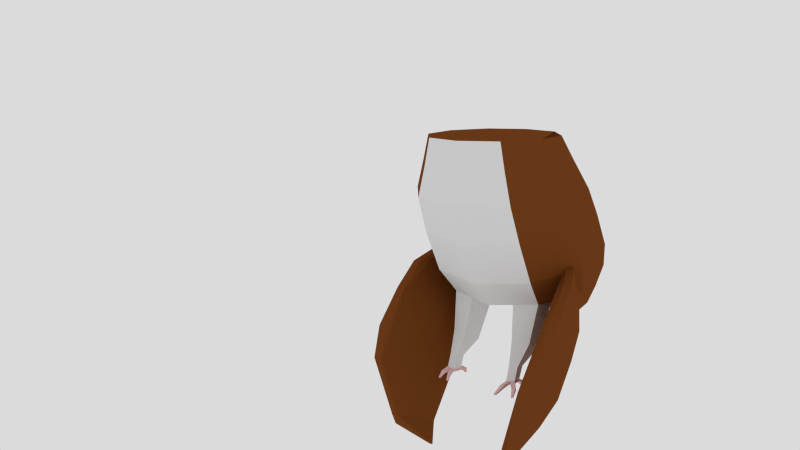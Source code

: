 # Source: NewOwl.blend  (saved by Blender 2.75.0; exported with 4.5.12 LTS)
import bpy
from mathutils import Matrix  # noqa: F401  (used for matrix-valued properties, if any)

bpy.ops.wm.read_factory_settings(use_empty=True)
scene = bpy.context.scene
scene.name = 'Scene'

# ---- collections
col_collection_1 = bpy.data.collections.new('Collection 1'); scene.collection.children.link(col_collection_1)

# ---- materials (node trees are filled in below, after node groups)
mat_base_feather = bpy.data.materials.new('Base Feather')
mat_base_feather.alpha_threshold = 0.0
mat_base_feather.use_transparent_shadow = False
mat_base_feather.diffuse_color = (0.1902, 0.05545, 0.01197, 1.0)
mat_base_feather.roughness = 0.5
mat_base_feather.specular_intensity = 0.0
mat_underlayer = bpy.data.materials.new('Underlayer')
mat_underlayer.alpha_threshold = 0.0
mat_underlayer.use_transparent_shadow = False
mat_underlayer.roughness = 0.5
mat_underlayer.specular_intensity = 0.0
mat_feet = bpy.data.materials.new('Feet')
mat_feet.alpha_threshold = 0.0
mat_feet.use_transparent_shadow = False
mat_feet.diffuse_color = (0.8, 0.5213, 0.5213, 1.0)
mat_feet.roughness = 0.5
mat_feet.specular_intensity = 0.0
mat_beak = bpy.data.materials.new('Beak')
mat_beak.alpha_threshold = 0.0
mat_beak.use_transparent_shadow = False
mat_beak.roughness = 0.5
mat_beak.specular_intensity = 0.1105

# ---- material node trees

# ---- world
world_world = bpy.data.worlds.new('World'); scene.world = world_world
world_world.use_nodes = True; world_world.node_tree.nodes.clear()
_N = world_world.node_tree.nodes; _L = world_world.node_tree.links
n0 = _N.new('ShaderNodeOutputWorld'); n0.name = 'World Output'; n0.location = (300, 300)
n1 = _N.new('ShaderNodeBackground'); n1.name = 'Background'; n1.location = (10, 300)
n1.inputs[0].default_value = (0.7106, 0.7106, 0.7106, 1.0)
_L.new(n1.outputs[0], n0.inputs[0])
n0.is_active_output = True
world_world.color = (0.5926, 0.5926, 0.5926)
world_world.use_sun_shadow = False
world_world.sun_shadow_jitter_overblur = 0.0
world_world.cycles.sampling_method = 'MANUAL'
world_world.cycles.sample_map_resolution = 256

# ---- cameras
cam_camera = bpy.data.cameras.new('Camera')
cam_camera.clip_end = 100.0
cam_camera.lens = 35.0
cam_camera.sensor_width = 32.0
cam_camera.sensor_height = 18.0
cam_camera.ortho_scale = 7.314
cam_camera.dof.focus_distance = 0.0
cam_camera.dof.aperture_fstop = 128.0

# ---- meshes
me_icosphere_005 = bpy.data.meshes.new('Icosphere.005')
me_icosphere_005.from_pydata([(-0.06849, -1.408, 1.428), (-0.06849, -0.7885, 1.446), (-0.4326, -0.2876, 1.461), (0.05969, -1.346, 1.043), (-0.3533, -0.07904, 1.152), (0.23, -1.262, 0.5838), (-0.2481, 0.2028, 0.7225), (0.2644, -1.017, 0.09898), (-0.2268, 0.4693, 0.3781), (0.2644, -0.6643, -0.4869), (-0.2268, 0.7897, -0.07274), (0.1529, -0.3427, -0.8822), (-0.2958, 0.9679, -0.4477), (-0.05604, 0.5774, -1.056), (-0.08736, 0.7223, -1.002), (-0.4442, 1.154, -0.7683), (0.04841, 0.1174, -0.9693), (-0.37, 1.061, -0.608), (0.1692, -0.6455, 1.103), (-0.2858, -0.07904, 1.152), (0.1692, -1.346, 1.043), (0.3567, -0.4523, 0.6605), (-0.1699, 0.2028, 0.7225), (0.3567, -1.262, 0.5838), (0.3947, -0.1952, 0.2533), (-0.1464, 0.4693, 0.3781), (0.3947, -1.017, 0.09898), (0.3947, 0.1394, -0.258), (-0.1464, 0.7897, -0.07274), (0.3947, -0.6643, -0.4869), (0.2718, 0.3818, -0.642), (-0.2223, 0.9679, -0.4477), (0.2718, -0.3427, -0.8822), (0.007209, 0.7223, -1.002), (-0.3859, 1.154, -0.7683), (0.04171, 0.5774, -1.056), (0.1567, 0.1174, -0.9693), (0.1395, 0.552, -0.822), (-0.3041, 1.061, -0.608)], [], [(1, 0, 20, 18), (18, 20, 23, 21), (19, 18, 21, 22), (21, 23, 26, 24), (22, 21, 24, 25), (24, 26, 29, 27), (25, 24, 27, 28), (27, 29, 32, 30), (28, 27, 30, 31), (37, 36, 35, 33), (38, 37, 33, 34), (31, 30, 37, 38), (30, 32, 36, 37), (7, 9, 29, 26), (5, 7, 26, 23), (15, 17, 38, 34), (8, 6, 22, 25), (13, 14, 33, 35), (3, 5, 23, 20), (16, 13, 35, 36), (6, 4, 19, 22), (12, 10, 28, 31), (17, 12, 31, 38), (9, 11, 32, 29), (10, 8, 25, 28), (11, 16, 36, 32), (14, 15, 34, 33), (2, 4, 6, 8, 10, 12, 17, 15, 14, 13, 16, 11, 9, 7, 5, 3, 0, 1), (2, 1, 18, 19), (4, 2, 19), (0, 3, 20)])
me_icosphere_005.materials.append(mat_base_feather)
me_icosphere_005.materials.append(mat_underlayer)
me_icosphere_005.materials.append(mat_feet)
me_icosphere_005.materials.append(mat_beak)
me_icosphere_005.use_remesh_preserve_volume = False
me_icosphere_005.use_remesh_preserve_attributes = False
me_icosphere_005.use_mirror_vertex_groups = False
me_icosphere_005.update()
me_icosphere_004 = bpy.data.meshes.new('Icosphere.004')
me_icosphere_004.from_pydata([(0.06349, -1.401, 1.43), (0.4276, -0.2811, 1.463), (0.06349, -0.782, 1.448), (-0.0647, -1.339, 1.045), (0.3483, -0.07253, 1.153), (-0.235, -1.255, 0.5854), (0.2431, 0.2093, 0.7242), (-0.2694, -1.01, 0.1006), (0.2218, 0.4758, 0.3797), (-0.2694, -0.6578, -0.4853), (0.2218, 0.7962, -0.07111), (-0.1579, -0.3362, -0.8805), (0.2908, 0.9744, -0.4461), (0.1157, 0.4993, -1.076), (0.4392, 1.161, -0.7666), (0.08235, 0.7288, -1.0), (-0.02107, 0.08154, -0.9783), (0.365, 1.068, -0.6064), (-0.1746, -0.639, 1.105), (-0.1746, -1.339, 1.045), (0.2803, -0.07253, 1.153), (-0.3621, -0.4458, 0.6621), (-0.3621, -1.255, 0.5854), (0.1644, 0.2093, 0.7242), (-0.4001, -0.1887, 0.2549), (-0.4001, -1.01, 0.1006), (0.141, 0.4758, 0.3797), (-0.4001, 0.146, -0.2563), (-0.4001, -0.6578, -0.4853), (0.141, 0.7962, -0.07111), (-0.2772, 0.3883, -0.6404), (-0.2772, -0.3362, -0.8805), (0.2169, 0.9744, -0.4461), (-0.01263, 0.7288, -1.0), (0.02412, 0.4993, -1.076), (0.3804, 1.161, -0.7666), (-0.1449, 0.5585, -0.8204), (-0.1265, 0.08154, -0.9783), (0.2987, 1.068, -0.6064)], [], [(0, 2, 18, 19), (19, 18, 21, 22), (18, 20, 23, 21), (22, 21, 24, 25), (21, 23, 26, 24), (25, 24, 27, 28), (24, 26, 29, 27), (28, 27, 30, 31), (27, 29, 32, 30), (37, 36, 33, 34), (36, 38, 35, 33), (30, 32, 38, 36), (31, 30, 36, 37), (12, 17, 38, 32), (15, 13, 34, 33), (6, 8, 26, 23), (14, 15, 33, 35), (8, 10, 29, 26), (5, 3, 19, 22), (7, 5, 22, 25), (16, 11, 31, 37), (4, 6, 23, 20), (17, 14, 35, 38), (11, 9, 28, 31), (13, 16, 37, 34), (10, 12, 32, 29), (9, 7, 25, 28), (0, 3, 5, 7, 9, 11, 16, 13, 15, 14, 17, 12, 10, 8, 6, 4, 1, 2), (1, 4, 20), (2, 1, 20, 18), (3, 0, 19)])
me_icosphere_004.materials.append(mat_base_feather)
me_icosphere_004.materials.append(mat_underlayer)
me_icosphere_004.materials.append(mat_feet)
me_icosphere_004.materials.append(mat_beak)
me_icosphere_004.use_remesh_preserve_volume = False
me_icosphere_004.use_remesh_preserve_attributes = False
me_icosphere_004.use_mirror_vertex_groups = False
me_icosphere_004.update()
me_icosphere_001 = bpy.data.meshes.new('Icosphere.001')
me_icosphere_001.from_pydata([(0.9413, -0.8348, 2.686), (0.9413, -0.2157, 2.704), (-0.01188, -1.527, 2.665), (0.5772, -1.336, 2.671), (-0.601, -1.336, 2.671), (-0.9651, -0.2157, 2.704), (0.5772, 0.2852, 2.719), (-0.01188, 0.4765, 2.724), (1.069, -0.7728, 2.301), (-0.01188, -1.556, 2.234), (0.6564, -1.339, 2.252), (-0.6802, -1.339, 2.252), (-1.093, -0.07265, 2.361), (-0.01188, 0.7102, 2.427), (-0.01188, -1.594, 1.755), (0.7617, -1.344, 1.779), (-1.263, -0.6892, 1.841), (-0.7854, -1.344, 1.779), (-0.7854, 0.7756, 1.98), (-1.263, 0.1206, 1.918), (-0.01188, 1.026, 2.004), (1.274, 0.3776, 1.511), (-0.01188, -1.362, 1.184), (0.783, -1.108, 1.232), (-0.8067, -1.108, 1.232), (0.783, 1.042, 1.636), (-0.01188, 1.296, 1.683), (1.274, -0.09147, 0.7705), (1.274, 0.7123, 0.9995), (-0.01188, -0.9901, 0.5146), (0.783, -0.7417, 0.5853), (-1.298, -0.09147, 0.7705), (-0.8067, -0.7417, 0.5853), (-1.298, 0.7123, 0.9995), (0.783, 1.363, 1.185), (-0.01188, 1.611, 1.255), (1.163, 0.2301, 0.3753), (1.163, 0.9546, 0.6155), (-0.01188, -0.5799, 0.1068), (0.714, -0.356, 0.181), (-0.7378, -0.356, 0.181), (-0.7378, 1.541, 0.8098), (-1.186, 0.9546, 0.6155), (-0.01188, 1.765, 0.884), (0.9537, 1.15, 0.201), (0.9224, 1.295, 0.2554), (0.05202, 0.4701, -0.03987), (0.6201, 0.6726, 0.03032), (-0.9128, 1.066, 0.1798), (-0.5335, 0.6202, 0.01722), (-0.9462, 1.295, 0.2554), (0.5656, 1.727, 0.4892), (-0.01188, 1.892, 0.5785), (0.508, 1.856, -0.2997), (0.5034, 1.827, -0.2239), (0.01031, 1.497, -0.4716), (0.3237, 1.604, -0.4221), (-0.5215, 1.809, -0.3114), (-0.3125, 1.576, -0.4293), (-0.3304, 2.049, -0.0688), (-0.5272, 1.827, -0.2239), (0.3066, 2.049, -0.0688), (-0.01188, 2.134, -0.009549), (0.06776, 2.309, -0.6781), (0.06776, 2.352, -0.6484), (-0.01188, 2.262, -0.7112), (0.03734, 2.275, -0.7021), (-0.09152, 2.309, -0.6781), (-0.0611, 2.275, -0.7021), (-0.0611, 2.386, -0.6245), (-0.09152, 2.352, -0.6484), (0.03734, 2.386, -0.6245), (-0.01188, 2.399, -0.6153), (0.00471, 2.44, -0.7278), (0.00471, 2.449, -0.7216), (-0.01188, 2.43, -0.7347), (-0.001627, 2.433, -0.7328), (-0.02847, 2.44, -0.7278), (-0.02214, 2.433, -0.7328), (-0.02214, 2.456, -0.7166), (-0.02847, 2.449, -0.7216), (-0.001627, 2.456, -0.7166), (-0.01188, 2.459, -0.7147), (-1.05, 0.6479, 0.2775), (1.058, 0.6902, 0.2881), (1.043, 1.125, 0.4354), (-0.6635, 1.634, 0.6495), (-0.6356, 0.1321, 0.09911), (0.02007, -0.05486, 0.03346), (0.6398, 1.634, 0.6495), (0.6671, 0.1583, 0.1057), (-0.01188, 1.828, 0.7312), (0.2827, -1.431, 2.668), (0.3223, -1.447, 2.243), (0.3749, -1.469, 1.767), (0.3855, -1.235, 1.208), (0.3855, -0.8659, 0.5499), (0.3511, -0.4679, 0.1439), (0.3361, 0.5714, -0.004773), (0.167, 1.551, -0.4468), (0.01273, 2.268, -0.7066), (-0.006754, 2.431, -0.7337), (0.3436, 0.05173, 0.06956), (-0.3064, -1.431, 2.668), (-0.346, -1.447, 2.243), (-0.3987, -1.469, 1.767), (-0.4093, -1.235, 1.208), (-0.4093, -0.8659, 0.5499), (-0.3748, -0.4679, 0.1439), (-0.2407, 0.5452, -0.01132), (-0.1511, 1.536, -0.4505), (-0.03649, 2.268, -0.7066), (-0.01701, 2.431, -0.7337), (-0.3078, 0.03864, 0.06629), (0.4033, -0.5826, -0.41), (0.6573, -0.5001, -0.4084), (-0.6688, -0.5031, -0.4082), (-0.5973, -0.1938, -0.5642), (0.6244, -0.1719, -0.5654), (0.398, -0.2506, -0.5675), (-0.4147, -0.5857, -0.4098), (-0.3678, -0.2631, -0.5668), (0.4632, -0.7588, -0.7323), (0.5902, -0.7194, -0.7199), (-0.5893, -0.7258, -0.7214), (-0.5536, -0.5554, -0.7528), (0.5738, -0.5398, -0.7492), (0.4605, -0.5773, -0.7612), (-0.4623, -0.7652, -0.7338), (-0.4388, -0.5883, -0.7638), (0.4636, -0.8343, -0.9276), (0.5906, -0.796, -0.9122), (-0.5889, -0.8023, -0.9142), (-0.5532, -0.63, -0.932), (0.5565, -0.5952, -0.9455), (0.4772, -0.6207, -0.956), (-0.4619, -0.8406, -0.9296), (-0.4384, -0.6619, -0.9455), (0.4638, -0.8376, -0.9728), (0.5908, -0.7993, -0.9573), (-0.5887, -0.8056, -0.9593), (-0.553, -0.6333, -0.9771), (0.5566, -0.5975, -0.9771), (0.4774, -0.623, -0.9876), (-0.4617, -0.8438, -0.9748), (-0.4382, -0.6652, -0.9907), (0.4739, -0.4972, -0.9964), (0.5531, -0.4696, -0.9952), (-0.558, -0.4508, -1.002), (-0.4432, -0.4855, -1.004), (0.474, -0.5102, -1.025), (0.5533, -0.4826, -1.024), (-0.5578, -0.4693, -1.044), (-0.443, -0.504, -1.045), (0.4891, -0.4141, -1.086), (0.5344, -0.3987, -1.09), (-0.5246, -0.4145, -1.09), (-0.4787, -0.4284, -1.091), (0.4891, -0.4255, -1.1), (0.5344, -0.4102, -1.104), (-0.5245, -0.4219, -1.107), (-0.4786, -0.4358, -1.108), (0.5271, -0.8152, -0.9199), (0.5273, -0.8184, -0.9651), (0.4637, -0.8359, -0.9502), (0.5907, -0.7977, -0.9348), (0.5272, -0.8168, -0.9425), (0.6265, -0.9552, -0.9583), (0.69, -0.9379, -0.947), (0.6266, -0.9496, -1.003), (0.6902, -0.9323, -0.9919), (0.6901, -0.9351, -0.9694), (0.6265, -0.9524, -0.9807), (0.4358, -0.9735, -0.9873), (0.4357, -0.9759, -0.9647), (0.4992, -0.9584, -0.9538), (0.4359, -0.9711, -1.01), (0.4994, -0.9537, -0.9988), (0.4993, -0.9561, -0.9763), (0.6748, -1.06, -1.062), (0.7062, -1.054, -1.057), (0.6725, -1.047, -1.08), (0.7039, -1.042, -1.075), (0.7051, -1.048, -1.066), (0.6737, -1.053, -1.071), (0.4079, -1.094, -1.07), (0.4093, -1.101, -1.059), (0.4456, -1.094, -1.054), (0.4066, -1.087, -1.08), (0.4429, -1.081, -1.075), (0.4442, -1.087, -1.064), (-0.5254, -0.8214, -0.9219), (-0.5252, -0.8247, -0.967), (-0.4618, -0.8422, -0.9522), (-0.5888, -0.8039, -0.9368), (-0.5253, -0.8231, -0.9445), (-0.4995, -0.9431, -0.9595), (-0.4461, -0.9578, -0.9671), (-0.4972, -0.9358, -0.9966), (-0.4438, -0.9505, -1.004), (-0.445, -0.9542, -0.9857), (-0.4983, -0.9394, -0.978), (-0.4672, -1.034, -1.052), (-0.4421, -1.039, -1.057), (-0.4659, -1.025, -1.066), (-0.4409, -1.029, -1.071), (-0.4415, -1.034, -1.064), (-0.4666, -1.029, -1.059), (-0.6153, -0.9243, -0.9724), (-0.6143, -0.9184, -0.9883), (-0.6162, -0.9302, -0.9564), (-0.5676, -0.9403, -0.9647), (-0.5657, -0.9285, -0.9966), (-0.5667, -0.9344, -0.9806), (-0.627, -0.9996, -1.053), (-0.6266, -0.9969, -1.061), (-0.6275, -1.002, -1.046), (-0.6055, -1.007, -1.05), (-0.6046, -1.001, -1.064), (-0.6051, -1.004, -1.057), (-0.9651, -0.8348, 2.686), (-0.601, 0.2852, 2.719), (1.069, -0.07265, 2.361), (-1.093, -0.7728, 2.301), (-0.6802, 0.4938, 2.409), (0.6564, 0.4938, 2.409), (1.24, -0.6892, 1.841), (1.24, 0.1206, 1.918), (0.7617, 0.7756, 1.98), (1.274, -0.4438, 1.356), (-1.298, -0.4438, 1.356), (-0.8067, 1.042, 1.636), (-1.298, 0.3776, 1.511), (-0.8067, 1.363, 1.185), (-1.186, 0.2301, 0.3753), (0.714, 1.541, 0.8098), (-0.5893, 1.727, 0.4892), (-1.066, 1.125, 0.4354)], [], [(0, 3, 10, 8), (92, 2, 9, 93), (103, 4, 11, 104), (93, 9, 14, 94), (104, 11, 17, 105), (94, 14, 22, 95), (105, 17, 24, 106), (95, 22, 29, 96), (26, 25, 34, 35), (106, 24, 32, 107), (25, 21, 28, 34), (28, 27, 36, 37), (107, 32, 40, 108), (27, 30, 39, 36), (96, 29, 38, 97), (85, 84, 44, 45), (113, 87, 49, 109), (89, 85, 45, 51), (87, 83, 48, 49), (84, 90, 47, 44), (102, 88, 46, 98), (91, 89, 51, 52), (109, 49, 58, 110), (51, 45, 54, 61), (49, 48, 57, 58), (44, 47, 56, 53), (98, 46, 55, 99), (52, 51, 61, 62), (48, 50, 60, 57), (45, 44, 53, 54), (110, 58, 68, 111), (61, 54, 64, 71), (58, 57, 67, 68), (53, 56, 66, 63), (59, 62, 72, 69), (99, 55, 65, 100), (62, 61, 71, 72), (57, 60, 70, 67), (54, 53, 63, 64), (60, 59, 69, 70), (71, 64, 74, 81), (68, 67, 77, 78), (63, 66, 76, 73), (69, 72, 82, 79), (100, 65, 75, 101), (72, 71, 81, 82), (67, 70, 80, 77), (64, 63, 73, 74), (70, 69, 79, 80), (111, 68, 78, 112), (97, 38, 88, 102), (41, 43, 91, 86), (36, 39, 90, 84), (102, 90, 118, 119), (37, 36, 84, 85), (108, 40, 116, 120), (66, 100, 101, 76), (56, 99, 100, 66), (47, 98, 99, 56), (90, 102, 98, 47), (30, 96, 97, 39), (23, 95, 96, 30), (15, 94, 95, 23), (10, 93, 94, 15), (3, 92, 93, 10), (38, 108, 113, 88), (65, 111, 112, 75), (55, 110, 111, 65), (46, 109, 110, 55), (88, 113, 109, 46), (29, 107, 108, 38), (22, 106, 107, 29), (14, 105, 106, 22), (9, 104, 105, 14), (2, 103, 104, 9), (120, 116, 124, 128), (121, 120, 128, 129), (39, 97, 114, 115), (87, 113, 121, 117), (40, 87, 117, 116), (97, 102, 119, 114), (90, 39, 115, 118), (113, 108, 120, 121), (123, 122, 130, 162, 131), (126, 123, 131, 134), (119, 118, 126, 127), (116, 117, 125, 124), (117, 121, 129, 125), (114, 119, 127, 122), (118, 115, 123, 126), (115, 114, 122, 123), (130, 135, 143, 138, 164), (133, 137, 149, 148), (129, 128, 136, 137), (128, 124, 132, 191, 136), (127, 126, 134, 135), (124, 125, 133, 132), (125, 129, 137, 133), (122, 127, 135, 130), (144, 192, 140, 141, 145), (139, 163, 138, 143, 142), (134, 131, 165, 139, 142), (164, 138, 176, 173), (137, 136, 193, 144, 145), (132, 194, 208, 210), (142, 143, 150, 151), (132, 133, 141, 140, 194), (152, 148, 156, 160), (147, 151, 159, 155), (143, 135, 146, 150), (137, 145, 153, 149), (145, 141, 152, 153), (134, 142, 151, 147), (141, 133, 148, 152), (135, 134, 147, 146), (156, 157, 161, 160), (154, 155, 159, 158), (153, 152, 160, 161), (148, 149, 157, 156), (150, 146, 154, 158), (149, 153, 161, 157), (151, 150, 158, 159), (146, 147, 155, 154), (166, 163, 169, 172), (139, 165, 171, 170), (163, 166, 178, 177), (177, 178, 190, 189), (170, 171, 183, 182), (131, 162, 167, 168), (163, 139, 170, 169), (162, 166, 172, 167), (165, 131, 168, 171), (174, 173, 185, 186), (167, 172, 184, 179), (162, 130, 174, 175), (130, 164, 173, 174), (166, 162, 175, 178), (138, 163, 177, 176), (183, 184, 181, 182), (180, 179, 184, 183), (190, 185, 188, 189), (187, 186, 185, 190), (175, 174, 186, 187), (171, 168, 180, 183), (178, 175, 187, 190), (168, 167, 179, 180), (176, 177, 189, 188), (172, 169, 181, 184), (169, 170, 182, 181), (173, 176, 188, 185), (191, 195, 201, 196), (144, 193, 200, 199), (195, 191, 211, 213), (201, 198, 204, 207), (198, 199, 205, 204), (136, 191, 196, 197), (195, 192, 198, 201), (193, 136, 197, 200), (192, 144, 199, 198), (206, 207, 204, 205), (203, 202, 207, 206), (199, 200, 206, 205), (197, 196, 202, 203), (196, 201, 207, 202), (200, 197, 203, 206), (209, 212, 218, 215), (212, 213, 219, 218), (140, 192, 212, 209), (194, 140, 209, 208), (192, 195, 213, 212), (191, 132, 210, 211), (219, 214, 215, 218), (217, 216, 214, 219), (208, 209, 215, 214), (213, 211, 217, 219), (210, 208, 214, 216), (211, 210, 216, 217), (225, 222, 227, 228), (6, 1, 222, 225), (4, 220, 223, 11), (221, 7, 13, 224), (7, 6, 225, 13), (220, 5, 12, 223), (1, 0, 8, 222), (5, 221, 224, 12), (11, 223, 16, 17), (8, 10, 15, 226), (224, 13, 20, 18), (13, 225, 228, 20), (223, 12, 19, 16), (222, 8, 226, 227), (12, 224, 18, 19), (226, 15, 23, 229), (18, 20, 26, 231), (20, 228, 25, 26), (16, 19, 232, 230), (227, 226, 229, 21), (19, 18, 231, 232), (228, 227, 21, 25), (17, 16, 230, 24), (21, 229, 27, 28), (232, 231, 233, 33), (24, 230, 31, 32), (229, 23, 30, 27), (231, 26, 35, 233), (35, 34, 235, 43), (31, 33, 42, 234), (33, 233, 41, 42), (34, 28, 37, 235), (32, 31, 234, 40), (233, 35, 43, 41), (83, 237, 50, 48), (237, 86, 236, 50), (86, 91, 52, 236), (50, 236, 59, 60), (236, 52, 62, 59), (43, 235, 89, 91), (40, 234, 83, 87), (235, 37, 85, 89), (42, 41, 86, 237), (234, 42, 237, 83), (230, 232, 33, 31), (1, 6, 7, 221, 5, 220, 4, 103, 2, 92, 3, 0), (1, 6, 221, 5, 220, 0)])
me_icosphere_001.polygons.foreach_set('material_index', [0, 1, 1, 1, 1, 1, 1, 1, 0, 1, 0, 0, 1, 0, 1, 0, 1, 0, 0, 0, 1, 0, 1, 0, 0, 0, 1, 0, 0, 0, 1, 0, 0, 0, 0, 1, 0, 0, 0, 0, 0, 0, 0, 0, 1, 0, 0, 0, 0, 1, 1, 0, 0, 1, 0, 1, 1, 1, 1, 1, 1, 1, 1, 1, 1, 1, 1, 1, 1, 1, 1, 1, 1, 1, 1, 1, 1, 1, 1, 1, 1, 1, 1, 1, 1, 1, 1, 1, 1, 1, 1, 2, 2, 1, 1, 1, 1, 1, 1, 2, 2, 2, 2, 2, 2, 2, 2, 2, 2, 2, 2, 2, 2, 2, 2, 2, 2, 2, 2, 2, 2, 2, 2, 2, 2, 2, 2, 2, 2, 2, 2, 2, 2, 2, 2, 2, 2, 2, 2, 2, 2, 2, 2, 2, 2, 2, 2, 2, 2, 2, 2, 2, 2, 2, 2, 2, 2, 2, 2, 2, 2, 2, 2, 2, 2, 2, 2, 2, 2, 2, 2, 2, 2, 2, 2, 2, 2, 0, 0, 0, 0, 0, 0, 0, 0, 0, 0, 0, 0, 0, 0, 0, 0, 0, 0, 0, 0, 0, 0, 0, 0, 0, 0, 0, 0, 0, 0, 0, 0, 0, 0, 0, 0, 0, 0, 0, 0, 0, 0, 0, 0, 0, 0, 0])
me_icosphere_001.materials.append(mat_base_feather)
me_icosphere_001.materials.append(mat_underlayer)
me_icosphere_001.materials.append(mat_feet)
me_icosphere_001.materials.append(mat_beak)
me_icosphere_001.use_remesh_preserve_volume = False
me_icosphere_001.use_remesh_preserve_attributes = False
me_icosphere_001.use_mirror_vertex_groups = False
me_icosphere_001.update()
me_icosphere_003 = bpy.data.meshes.new('Icosphere.003')
me_icosphere_003.from_pydata([(0.2789, -0.2731, 0.6029), (-0.721, 0.05181, 0.6028), (-0.721, 1.103, 0.6028), (0.2789, 1.428, 0.6029), (0.897, 0.5775, 0.6028), (0.002561, 0.5775, 1.156), (0.9536, 0.2685, 0.1556), (0.9536, 0.8865, 0.1556), (0.002561, -0.4225, 0.1556), (0.5903, -0.2315, 0.1556), (-0.9485, 0.2685, 0.1556), (-0.5852, -0.2315, 0.1556), (-0.5852, 1.387, 0.1556), (-0.9485, 0.8865, 0.1556), (0.5903, 1.387, 0.1556), (0.002561, 1.578, 0.1556), (0.6908, 0.07754, 0.6814), (-0.2603, -0.2315, 0.6814), (-0.8481, 0.5775, 0.6814), (-0.2603, 1.387, 0.6814), (0.6908, 1.078, 0.6814), (0.165, 0.07754, 1.006), (0.5283, 0.5775, 1.006), (-0.4228, 0.2685, 1.006), (-0.4228, 0.8865, 1.006), (0.165, 1.078, 1.006), (0.9507, 0.2685, -0.05502), (0.9507, 0.8865, -0.05502), (-0.0004061, -0.4225, -0.05502), (0.5874, -0.2315, -0.05502), (-0.9515, 0.2685, -0.05502), (-0.5882, -0.2315, -0.05502), (-0.5882, 1.387, -0.05502), (-0.9515, 0.8865, -0.05502), (0.5874, 1.387, -0.05502), (-0.0004061, 1.578, -0.05502), (0.9142, 0.2804, -0.2924), (0.9142, 0.8747, -0.2924), (-0.0004061, -0.3841, -0.2924), (0.5648, -0.2005, -0.2924), (-0.915, 0.2804, -0.2924), (-0.5657, -0.2005, -0.2924), (-0.5657, 1.356, -0.2924), (-0.915, 0.8747, -0.2924), (0.5648, 1.356, -0.2924), (-0.0004061, 1.539, -0.2924), (0.9528, 0.2834, -0.4553), (0.9528, 0.9025, -0.4371), (-0.0004061, -0.4089, -0.4756), (0.5887, -0.2175, -0.47), (-0.9536, 0.2834, -0.4553), (-0.5895, -0.2175, -0.47), (-0.5895, 1.403, -0.4224), (-0.9536, 0.9025, -0.4371), (0.5887, 1.403, -0.4224), (-0.0004061, 1.595, -0.4167), (0.2965, -0.327, 0.1556), (0.2935, -0.327, -0.05502), (0.2822, -0.2923, -0.2924), (0.2941, -0.3132, -0.4728), (-0.2913, -0.327, 0.1556), (-0.2943, -0.327, -0.05502), (-0.283, -0.2923, -0.2924), (-0.295, -0.3132, -0.4728), (-0.02527, -0.8774, -0.1428), (-0.02535, -0.8888, 0.07928), (-0.08576, -0.3787, -0.1626), (-0.08609, -0.3487, 0.2638), (0.02512, -0.8773, -0.1427), (0.02505, -0.8886, 0.07934), (0.0844, -0.3691, -0.162), (0.08409, -0.3485, 0.264), (-0.03072, -0.9341, -0.04321), (-0.1044, -0.3356, 0.06004), (0.1027, -0.3463, 0.05962), (0.03058, -0.9339, -0.04314), (-0.0598, -0.7175, 0.1826), (-0.07485, -0.5356, 0.2277), (-0.07458, -0.5805, -0.08501), (-0.05959, -0.7267, -0.1141), (0.07338, -0.5354, 0.2278), (0.05885, -0.7173, 0.1827), (0.05906, -0.7265, -0.114), (0.07364, -0.5803, -0.08491), (0.07184, -0.7527, 0.03644), (0.0896, -0.5734, 0.04427), (-0.09073, -0.5736, 0.04415), (-0.07251, -0.7529, 0.03634), (-0.001012, -0.3499, 0.2891), (-0.0006952, -0.3752, -0.1383), (-0.0001542, -0.8894, 0.0925), (-7.852e-05, -0.878, -0.1644), (-7.11e-05, -0.934, -0.04321), (-0.0008708, -0.341, 0.06034), (-0.0004851, -0.7183, 0.2002), (-0.0007485, -0.5367, 0.2497), (-0.0002754, -0.7275, -0.09734), (-0.0004829, -0.5814, -0.06405), (-0.04243, -0.8021, -0.1285), (0.04195, -0.803, 0.131), (-0.05162, -0.8435, -0.003437), (-0.04257, -0.8031, 0.131), (0.04209, -0.8019, -0.1284), (0.05121, -0.8433, -0.003353), (-0.000177, -0.8027, -0.1138), (-0.0003196, -0.8038, 0.1464), (-0.02611, -0.8737, -0.1421), (0.02588, -0.8844, 0.08188), (-0.03175, -0.9296, -0.04126), (-8.336e-05, -0.8743, -0.1446), (-0.0001623, -0.8852, 0.09515), (-0.02619, -0.8845, 0.08182), (0.02596, -0.8736, -0.142), (0.0316, -0.9295, -0.04119), (0.6349, 0.7493, -0.4707), (0.3911, 1.085, -0.4608), (-0.003173, 1.213, -0.457), (-0.3975, 1.085, -0.4608), (-0.6412, 0.7493, -0.4707), (-0.6412, 0.3349, -0.4828), (-0.2003, -0.06442, -0.4946), (-0.003173, -0.1285, -0.4964), (0.3911, -0.0003866, -0.4927), (0.6349, 0.3349, -0.4828), (-0.3975, -0.0003866, -0.4927), (0.194, -0.06442, -0.4946)], [], [(0, 16, 21), (1, 17, 23), (2, 18, 24), (3, 19, 25), (4, 20, 22), (22, 25, 5), (22, 20, 25), (20, 3, 25), (25, 24, 5), (25, 19, 24), (19, 2, 24), (24, 23, 5), (24, 18, 23), (18, 1, 23), (23, 21, 5), (23, 17, 21), (17, 0, 21), (21, 22, 5), (21, 16, 22), (16, 4, 22), (7, 20, 4), (7, 14, 20), (14, 3, 20), (15, 19, 3), (15, 12, 19), (12, 2, 19), (13, 18, 2), (13, 10, 18), (10, 1, 18), (11, 17, 1), (11, 60, 8, 17), (8, 0, 17), (9, 16, 0), (9, 6, 16), (6, 4, 16), (14, 15, 3), (12, 13, 2), (10, 11, 1), (8, 56, 9, 0), (6, 7, 4), (13, 12, 32, 33), (6, 9, 29, 26), (60, 11, 31, 61), (11, 10, 30, 31), (10, 13, 33, 30), (12, 15, 35, 32), (14, 7, 27, 34), (56, 8, 28, 57), (15, 14, 34, 35), (7, 6, 26, 27), (33, 32, 42, 43), (61, 31, 41, 62), (34, 27, 37, 44), (31, 30, 40, 41), (26, 29, 39, 36), (32, 35, 45, 42), (57, 28, 38, 58), (35, 34, 44, 45), (30, 33, 43, 40), (27, 26, 36, 37), (62, 41, 51, 63), (44, 37, 47, 54), (41, 40, 50, 51), (36, 39, 49, 46), (42, 45, 55, 52), (58, 38, 48, 59), (45, 44, 54, 55), (40, 43, 53, 50), (37, 36, 46, 47), (43, 42, 52, 53), (39, 58, 59, 49), (29, 57, 58, 39), (9, 56, 57, 29), (38, 62, 63, 48), (28, 61, 62, 38), (8, 60, 61, 28), (86, 73, 66, 78), (93, 74, 70, 89), (113, 75, 68, 112), (92, 72, 64, 91), (97, 89, 70, 83), (95, 88, 67, 77), (90, 65, 72, 92), (107, 69, 75, 113), (88, 71, 74, 93), (77, 67, 73, 86), (101, 76, 87, 100), (76, 77, 86, 87), (71, 80, 85, 74), (80, 81, 84, 85), (105, 94, 76, 101), (94, 95, 77, 76), (104, 96, 82, 102), (96, 97, 83, 82), (74, 85, 83, 70), (85, 84, 82, 83), (100, 87, 79, 98), (87, 86, 78, 79), (79, 78, 97, 96), (98, 79, 96, 104), (81, 80, 95, 94), (99, 81, 94, 105), (67, 88, 93, 73), (69, 90, 92, 75), (80, 71, 88, 95), (78, 66, 89, 97), (75, 92, 91, 68), (73, 93, 89, 66), (107, 99, 105, 110), (106, 98, 104, 109), (108, 100, 98, 106), (109, 104, 102, 112), (110, 105, 101, 111), (111, 101, 100, 108), (81, 99, 103, 84), (84, 103, 102, 82), (65, 111, 108, 72), (90, 110, 111, 65), (91, 109, 112, 68), (72, 108, 106, 64), (64, 106, 109, 91), (69, 107, 110, 90), (99, 107, 113, 103), (103, 113, 112, 102), (51, 50, 119, 124), (114, 123, 122, 125, 121, 120, 124, 119, 118, 117, 116, 115), (46, 49, 122, 123), (52, 55, 116, 117), (49, 59, 125, 122), (55, 54, 115, 116), (50, 53, 118, 119), (47, 46, 123, 114), (59, 48, 121, 125), (53, 52, 117, 118), (63, 51, 124, 120), (48, 63, 120, 121), (54, 47, 114, 115)])
me_icosphere_003.polygons.foreach_set('material_index', [0, 0, 0, 0, 0, 0, 0, 0, 0, 0, 0, 0, 0, 0, 0, 0, 0, 0, 0, 0, 0, 0, 0, 0, 0, 0, 0, 0, 0, 0, 0, 0, 0, 0, 0, 0, 0, 0, 0, 0, 0, 0, 1, 0, 0, 0, 0, 1, 0, 0, 0, 1, 0, 0, 0, 0, 1, 0, 0, 0, 1, 0, 0, 0, 0, 1, 0, 0, 0, 0, 1, 1, 1, 1, 1, 1, 3, 3, 3, 3, 3, 3, 3, 3, 3, 3, 3, 3, 3, 3, 3, 3, 3, 3, 3, 3, 3, 3, 3, 3, 3, 3, 3, 3, 3, 3, 3, 3, 3, 3, 3, 3, 3, 3, 3, 3, 3, 3, 3, 3, 3, 3, 3, 3, 0, 0, 0, 0, 1, 0, 0, 0, 1, 0, 1, 1, 0])
me_icosphere_003.materials.append(mat_base_feather)
me_icosphere_003.materials.append(mat_underlayer)
me_icosphere_003.materials.append(mat_feet)
me_icosphere_003.materials.append(mat_beak)
me_icosphere_003.use_remesh_preserve_volume = False
me_icosphere_003.use_remesh_preserve_attributes = False
me_icosphere_003.use_mirror_vertex_groups = False
me_icosphere_003.update()
arm_armature = bpy.data.armatures.new('Armature')  # bones are not reproduced
arm_armature_003 = bpy.data.armatures.new('Armature.003')  # bones are not reproduced
arm_armature_002 = bpy.data.armatures.new('Armature.002')  # bones are not reproduced
arm_armature_001 = bpy.data.armatures.new('Armature.001')  # bones are not reproduced

# ---- objects
ob_armature = bpy.data.objects.new('Armature', arm_armature)
ob_armature_003 = bpy.data.objects.new('Armature.003', arm_armature_003)
ob_armature_002 = bpy.data.objects.new('Armature.002', arm_armature_002)
ob_icosphere_002 = bpy.data.objects.new('Icosphere.002', me_icosphere_005)
ob_icosphere_001 = bpy.data.objects.new('Icosphere.001', me_icosphere_004)
ob_icosphere = bpy.data.objects.new('Icosphere', me_icosphere_001)
ob_armature_001 = bpy.data.objects.new('Armature.001', arm_armature_001)
ob_icosphere_003 = bpy.data.objects.new('Icosphere.003', me_icosphere_003)
ob_camera = bpy.data.objects.new('Camera', cam_camera)

# ---- transforms, parenting, visibility, modifiers, constraints
ob_armature.location = (0.005936, 1.016, 2.239)
ob_armature.rotation_euler = (0.3998, 8.642e-17, 1.751e-17)
ob_armature.lineart.crease_threshold = 0.0
ob_armature_003.parent = ob_armature
ob_armature_003.matrix_parent_inverse = Matrix(((1.0, 2.373e-07, 2.794e-08, -0.005936), (-6.656e-10, -0.1141, 0.9935, -4.713), (2.389e-07, -0.9935, -0.1141, 0.6151), (0.0, 0.0, 0.0, 1.0)))
ob_armature_003.location = (0.005936, 1.016, 2.239)
ob_armature_003.rotation_euler = (0.3998, 8.642e-17, 1.751e-17)
ob_armature_003.lineart.crease_threshold = 0.0
ob_armature_002.parent = ob_armature
ob_armature_002.matrix_parent_inverse = Matrix(((1.0, 2.373e-07, 2.794e-08, -0.005936), (-6.656e-10, -0.1141, 0.9935, -4.713), (2.389e-07, -0.9935, -0.1141, 0.6151), (0.0, 0.0, 0.0, 1.0)))
ob_armature_002.location = (0.005936, 1.016, 2.239)
ob_armature_002.rotation_euler = (0.3998, 8.642e-17, 1.751e-17)
ob_armature_002.lineart.crease_threshold = 0.0
ob_icosphere_002.parent = ob_armature_003
ob_icosphere_002.matrix_parent_inverse = Matrix(((1.0, -2.328e-10, 0.0, -0.005936), (1.751e-17, 0.9211, 0.3892, -1.808), (8.642e-17, -0.3892, 0.9211, -1.667), (0.0, 0.0, 0.0, 1.0)))
ob_icosphere_002.location = (1.263, 1.38, 2.966)
ob_icosphere_002.scale = (1.24, 1.24, 1.24)
ob_icosphere_002.lineart.crease_threshold = 0.0
_vg = ob_icosphere_002.vertex_groups.new(name='Bone')
_vg = ob_icosphere_002.vertex_groups.new(name='Bone.001')
_vg = ob_icosphere_002.vertex_groups.new(name='Bone.002')
_vg = ob_icosphere_002.vertex_groups.new(name='Bone.003')
_vg = ob_icosphere_002.vertex_groups.new(name='Bone.004')
_vg = ob_icosphere_002.vertex_groups.new(name='Bone.005')
_vg = ob_icosphere_002.vertex_groups.new(name='Bone.006')
_vg = ob_icosphere_002.vertex_groups.new(name='Bone.007')
_vg = ob_icosphere_002.vertex_groups.new(name='Bone.008')
_vg = ob_icosphere_002.vertex_groups.new(name='Bone.009')
for _i, _w in zip([0, 1, 2, 3, 4, 5, 6, 7, 8, 10, 18, 19, 20, 21, 22, 23, 24, 25, 26, 28], [0.0, 0.0, 0.0, 0.0, 0.0, 0.0, 0.0, 0.0, 0.0, 0.0, 0.0, 0.0, 0.0, 0.0, 0.0, 0.0, 0.0, 0.0, 0.0, 0.0]): _vg.add([_i], _w, 'REPLACE')
_vg = ob_icosphere_002.vertex_groups.new(name='Bone.010')
for _i, _w in zip([0, 1, 2, 3, 4, 5, 6, 7, 8, 10, 11, 12, 13, 14, 15, 16, 17, 18, 19, 20, 21, 22, 24, 25, 27, 28, 30, 31, 32, 33, 34, 35, 36, 37, 38], [0.0, 0.0, 0.0, 0.0, 0.0, 0.0, 0.0, 0.0, 0.0, 0.0, 0.0, 0.0, 0.0, 0.0, 0.0, 0.0, 0.0, 0.0, 0.0, 0.0, 0.0, 0.0, 0.0, 0.0, 0.0, 0.0, 0.0, 0.0, 0.0, 0.0, 0.0, 0.0, 0.0, 0.0, 0.0]): _vg.add([_i], _w, 'REPLACE')
_vg = ob_icosphere_002.vertex_groups.new(name='Bone.011')
for _i, _w in zip([0, 1, 2, 3, 4, 5, 6, 7, 8, 9, 10, 11, 12, 13, 14, 15, 16, 17, 18, 19, 20, 21, 22, 23, 24, 25, 26, 27, 28, 29, 30, 31, 32, 33, 34, 35, 36, 37, 38], [0.0, 0.0, 0.0, 0.0, 0.0, 0.0, 0.0, 0.0, 0.0, 0.0, 0.0, 0.0, 0.0, 0.0, 0.0, 0.0, 0.0, 0.0, 0.0, 0.0, 0.0, 0.0, 0.0, 0.0, 0.0, 0.0, 0.0, 0.0, 0.0, 0.0, 0.0, 0.0, 0.0, 0.0, 0.0, 0.0, 0.0, 0.0, 0.0]): _vg.add([_i], _w, 'REPLACE')
_vg = ob_icosphere_002.vertex_groups.new(name='Bone.012')
for _i, _w in zip([0, 1, 2, 3, 4, 5, 6, 7, 8, 9, 10, 11, 12, 13, 14, 15, 16, 17, 18, 19, 20, 21, 22, 23, 24, 25, 27, 28, 29, 30, 31, 32, 33, 34, 35, 36, 37, 38], [0.0, 0.0, 0.0, 0.0, 0.0, 0.0, 0.0, 0.0, 0.0, 0.0, 0.0, 0.0, 0.0, 0.0, 0.0, 0.0, 0.0, 0.0, 0.0, 0.0, 0.0, 0.0, 0.0, 0.0, 0.0, 0.0, 0.0, 0.0, 0.0, 0.0, 0.0, 0.0, 0.0, 0.0, 0.0, 0.0, 0.0, 0.0]): _vg.add([_i], _w, 'REPLACE')
_vg = ob_icosphere_002.vertex_groups.new(name='Bone.013')
for _i, _w in zip([6, 8, 9, 10, 11, 12, 13, 14, 15, 16, 17, 22, 24, 25, 27, 28, 29, 30, 31, 32, 33, 34, 35, 36, 37, 38], [0.0, 0.0, 0.0, 0.0, 0.0, 0.0, 0.0, 0.0, 0.0, 0.0, 0.0, 0.0, 0.0, 0.0, 0.0, 0.0, 0.0, 0.0, 0.0, 0.0, 0.0, 0.0, 0.0, 0.0, 0.0, 0.0]): _vg.add([_i], _w, 'REPLACE')
_vg = ob_icosphere_002.vertex_groups.new(name='Bone.014')
for _i, _w in zip([0, 1, 2, 3, 4, 5, 6, 7, 8, 9, 10, 11, 12, 13, 14, 15, 16, 17, 18, 19, 20, 21, 22, 23, 24, 25, 26, 27, 28, 29, 30, 31, 32, 33, 34, 35, 36, 37, 38], [0.0, 0.0, 0.0, 0.0, 0.0, 0.0, 0.0, 0.0, 0.0, 0.0, 0.0, 0.0, 0.0, 0.0, 0.0, 0.0, 0.0, 0.0, 0.0, 0.0, 0.0, 0.0, 0.0, 0.0, 0.0, 0.0, 0.0, 0.0, 0.0, 0.0, 0.0, 0.0, 0.0, 0.0, 0.0, 0.0, 0.0, 0.0, 0.0]): _vg.add([_i], _w, 'REPLACE')
_vg = ob_icosphere_002.vertex_groups.new(name='Bone.015')
for _i, _w in zip([0, 1, 2, 3, 4, 5, 6, 7, 8, 9, 10, 11, 12, 13, 14, 15, 16, 17, 18, 19, 20, 21, 22, 23, 24, 25, 26, 27, 28, 29, 30, 31, 32, 33, 34, 35, 36, 37, 38], [0.0, 0.0, 0.0, 0.0, 0.0, 0.0, 0.0, 0.0, 0.0, 0.0, 0.0, 0.0, 0.0, 0.0, 0.0, 0.0, 0.0, 0.0, 0.0, 0.0, 0.0, 0.0, 0.0, 0.0, 0.0, 0.0, 0.0, 0.0, 0.0, 0.0, 0.0, 0.0, 0.0, 0.0, 0.0, 0.0, 0.0, 0.0, 0.0]): _vg.add([_i], _w, 'REPLACE')
_vg = ob_icosphere_002.vertex_groups.new(name='Bone.016')
for _i, _w in zip([0, 1, 2, 3, 4, 5, 6, 7, 8, 9, 10, 11, 12, 13, 14, 15, 16, 17, 18, 19, 20, 21, 22, 23, 24, 25, 26, 27, 28, 29, 30, 31, 32, 33, 34, 35, 36, 37, 38], [0.0, 0.0, 0.0, 0.9729, 0.9992, 1.0, 1.0, 1.0, 1.0, 1.0, 1.0, 1.0, 1.0, 0.9996, 1.0, 1.0, 0.9979, 1.0, 1.0, 1.0, 1.0, 1.0, 1.0, 1.0, 1.0, 1.0, 1.0, 1.0, 1.0, 1.0, 1.0, 1.0, 1.0, 1.0, 1.0, 1.0, 1.0, 1.0, 1.0]): _vg.add([_i], _w, 'REPLACE')
_vg = ob_icosphere_002.vertex_groups.new(name='Bone.017')
for _i, _w in zip([0, 1, 2, 3, 4, 5, 6, 7, 8, 9, 10, 11, 12, 13, 14, 15, 16, 17, 18, 19, 20, 21, 22, 23, 24, 25, 26, 27, 28, 29, 30, 31, 32, 33, 34, 35, 36, 37, 38], [0.0, 0.0, 0.0, 0.0, 0.0, 0.9566, 0.9999, 1.0, 1.0, 1.0, 1.0, 1.0, 1.0, 1.0, 1.0, 1.0, 1.0, 0.9999, 0.0, 0.0, 0.0, 1.0, 1.0, 1.0, 1.0, 1.0, 0.998, 0.9997, 1.0, 0.9986, 1.0, 1.0, 1.0, 1.0, 1.0, 1.0, 1.0, 1.0, 1.0]): _vg.add([_i], _w, 'REPLACE')
_vg = ob_icosphere_002.vertex_groups.new(name='Bone.018')
for _i, _w in zip([0, 1, 2, 3, 4, 5, 6, 7, 8, 9, 10, 11, 12, 13, 14, 15, 16, 17, 18, 19, 20, 21, 22, 23, 24, 25, 26, 27, 28, 29, 30, 31, 32, 33, 34, 35, 36, 37, 38], [0.0, 0.0, 0.0, 0.0, 0.0, 0.0, 0.0, 0.9995, 0.9979, 1.0, 1.0, 0.9944, 1.0, 0.9204, 0.9421, 1.0, 0.9994, 0.9999, 0.0, 0.0, 0.0, 0.0, 0.0, 0.0, 1.0, 0.9996, 1.0, 1.0, 1.0, 1.0, 1.0, 1.0, 1.0, 1.0, 1.0, 1.0, 1.0, 1.0, 1.0]): _vg.add([_i], _w, 'REPLACE')
_vg = ob_icosphere_002.vertex_groups.new(name='Bone.019')
for _i, _w in zip([0, 1, 2, 3, 4, 5, 6, 7, 8, 9, 10, 11, 12, 13, 14, 15, 16, 17, 18, 19, 20, 21, 22, 23, 24, 25, 26, 27, 28, 29, 30, 31, 32, 33, 34, 35, 36, 37, 38], [0.0, 0.0, 0.0, 0.0, 0.0, 0.0, 0.0, 0.0, 0.0, 0.9992, 1.0, 1.0, 1.0, 1.0, 1.0, 1.0, 1.0, 1.0, 0.0, 0.0, 0.0, 0.0, 0.0, 0.0, 0.0, 0.0, 0.0, 1.0, 1.0, 1.0, 1.0, 1.0, 1.0, 1.0, 1.0, 1.0, 1.0, 1.0, 1.0]): _vg.add([_i], _w, 'REPLACE')
_vg = ob_icosphere_002.vertex_groups.new(name='Bone.020')
for _i, _w in zip([0, 1, 2, 4, 6, 7, 8, 9, 10, 11, 12, 13, 14, 15, 16, 17, 19, 21, 22, 23, 24, 25, 26, 27, 28, 29, 30, 31, 32, 33, 34, 35, 36, 37, 38], [0.0, 0.0, 0.0, 0.0, 0.0, 0.06868, 0.0, 0.0, 0.0, 0.9993, 1.0, 1.0, 1.0, 1.0, 1.0, 1.0, 0.0, 0.0, 0.0, 0.0, 0.0, 0.0, 0.0, 0.0, 0.0, 0.0, 1.0, 1.0, 1.0, 1.0, 1.0, 1.0, 1.0, 1.0, 1.0]): _vg.add([_i], _w, 'REPLACE')
_vg = ob_icosphere_002.vertex_groups.new(name='Bone.021')
for _i, _w in zip([0, 1, 2, 4, 6, 8, 9, 10, 11, 12, 13, 14, 15, 16, 17, 18, 19, 20, 21, 22, 23, 24, 25, 26, 27, 28, 29, 30, 31, 32, 33, 34, 35, 36, 37, 38], [0.0, 0.0, 0.0, 0.0, 0.0, 0.0, 0.005034, 0.0, 0.02321, 0.0, 1.0, 1.0, 1.0, 0.06134, 0.9981, 0.0, 0.0, 0.0, 0.0, 0.0, 0.0, 0.0, 0.0, 0.0, 0.0, 0.0, 0.0, 0.0, 0.0, 0.0, 1.0, 1.0, 1.0, 0.9834, 0.9996, 0.9989]): _vg.add([_i], _w, 'REPLACE')
_vg = ob_icosphere_002.vertex_groups.new(name='Bone.022')
for _i, _w in zip([0, 1, 2, 3, 4, 6, 8, 10, 11, 12, 13, 14, 15, 16, 17, 18, 19, 20, 21, 22, 23, 24, 25, 26, 27, 28, 30, 31, 32, 33, 34, 35, 36, 37, 38], [0.0, 0.0, 0.0, 0.0, 0.0, 0.0, 0.0, 0.0, 0.0, 0.0, 1.0, 1.0, 1.0, 0.00389, 0.00258, 0.0, 0.0, 0.0, 0.0, 0.0, 0.0, 0.0, 0.0, 0.0, 0.0, 0.0, 0.0, 0.0, 0.0, 0.9925, 0.9993, 0.9999, 0.0, 0.0, 0.0]): _vg.add([_i], _w, 'REPLACE')
_m = ob_icosphere_002.modifiers.new('Armature', 'ARMATURE')
_m.object = ob_armature
_m = ob_icosphere_002.modifiers.new('Armature.001', 'ARMATURE')
_m.object = ob_armature_003
ob_icosphere_001.parent = ob_armature_002
ob_icosphere_001.matrix_parent_inverse = Matrix(((1.0, -2.328e-10, 0.0, -0.005936), (1.751e-17, 0.9211, 0.3892, -1.808), (8.642e-17, -0.3892, 0.9211, -1.667), (0.0, 0.0, 0.0, 1.0)))
ob_icosphere_001.location = (-1.264, 1.372, 2.964)
ob_icosphere_001.scale = (1.24, 1.24, 1.24)
ob_icosphere_001.lineart.crease_threshold = 0.0
_vg = ob_icosphere_001.vertex_groups.new(name='Bone')
_vg = ob_icosphere_001.vertex_groups.new(name='Bone.001')
_vg = ob_icosphere_001.vertex_groups.new(name='Bone.002')
_vg = ob_icosphere_001.vertex_groups.new(name='Bone.003')
_vg = ob_icosphere_001.vertex_groups.new(name='Bone.004')
_vg = ob_icosphere_001.vertex_groups.new(name='Bone.005')
_vg = ob_icosphere_001.vertex_groups.new(name='Bone.006')
_vg = ob_icosphere_001.vertex_groups.new(name='Bone.007')
_vg = ob_icosphere_001.vertex_groups.new(name='Bone.008')
_vg = ob_icosphere_001.vertex_groups.new(name='Bone.009')
for _i, _w in zip([0, 1, 2, 3, 4, 5, 6, 7, 8, 9, 10, 11, 12, 13, 14, 15, 16, 17, 18, 19, 20, 21, 22, 23, 24, 25, 26, 27, 28, 29, 30, 31, 32, 33, 34, 35, 36, 37, 38], [0.0, 0.0, 0.0, 1.0, 1.0, 1.0, 1.0, 1.0, 1.0, 1.0, 1.0, 1.0, 1.0, 1.0, 1.0, 1.0, 1.0, 1.0, 1.0, 1.0, 1.0, 1.0, 1.0, 1.0, 1.0, 1.0, 1.0, 1.0, 1.0, 1.0, 1.0, 1.0, 1.0, 1.0, 1.0, 1.0, 1.0, 1.0, 1.0]): _vg.add([_i], _w, 'REPLACE')
_vg = ob_icosphere_001.vertex_groups.new(name='Bone.010')
for _i, _w in zip([0, 1, 2, 3, 4, 5, 6, 7, 8, 9, 10, 11, 12, 13, 14, 15, 16, 17, 18, 19, 20, 21, 22, 23, 24, 25, 26, 27, 28, 29, 30, 31, 32, 33, 34, 35, 36, 37, 38], [0.0, 0.0, 0.0, 0.0, 0.0, 1.0, 0.9988, 1.0, 1.0, 1.0, 1.0, 1.0, 1.0, 1.0, 1.0, 1.0, 1.0, 1.0, 0.0, 0.0, 0.0, 1.0, 1.0, 1.0, 1.0, 1.0, 1.0, 1.0, 1.0, 1.0, 1.0, 1.0, 1.0, 1.0, 1.0, 1.0, 1.0, 1.0, 1.0]): _vg.add([_i], _w, 'REPLACE')
_vg = ob_icosphere_001.vertex_groups.new(name='Bone.011')
for _i, _w in zip([0, 1, 2, 3, 4, 5, 6, 7, 8, 9, 10, 11, 12, 13, 14, 15, 16, 17, 18, 19, 20, 21, 22, 23, 24, 25, 26, 27, 28, 29, 30, 31, 32, 33, 34, 35, 36, 37, 38], [0.0, 0.0, 0.0, 0.0, 0.0, 0.0, 0.0, 1.0, 1.0, 1.0, 1.0, 1.0, 1.0, 1.0, 1.0, 0.9002, 1.0, 1.0, 0.0, 0.0, 0.0, 0.0, 0.0, 0.0, 1.0, 1.0, 1.0, 1.0, 1.0, 1.0, 1.0, 1.0, 1.0, 1.0, 1.0, 1.0, 1.0, 1.0, 1.0]): _vg.add([_i], _w, 'REPLACE')
_vg = ob_icosphere_001.vertex_groups.new(name='Bone.012')
for _i, _w in zip([0, 1, 2, 3, 4, 5, 6, 7, 8, 9, 10, 11, 12, 13, 14, 15, 16, 17, 18, 19, 20, 21, 22, 23, 24, 25, 26, 27, 28, 29, 30, 31, 32, 33, 34, 35, 36, 37, 38], [0.0, 0.0, 0.0, 0.0, 0.0, 0.0, 0.0, 0.0, 0.0, 1.0, 1.0, 1.0, 1.0, 1.0, 1.0, 1.0, 1.0, 1.0, 0.0, 0.0, 0.0, 0.0, 0.0, 0.0, 0.0, 0.0, 0.0, 1.0, 1.0, 1.0, 1.0, 1.0, 1.0, 1.0, 1.0, 1.0, 1.0, 1.0, 1.0]): _vg.add([_i], _w, 'REPLACE')
_vg = ob_icosphere_001.vertex_groups.new(name='Bone.013')
for _i, _w in zip([0, 1, 2, 6, 7, 8, 9, 10, 11, 12, 13, 14, 15, 16, 17, 18, 19, 20, 21, 22, 23, 24, 25, 26, 27, 28, 29, 30, 31, 32, 33, 34, 35, 36, 37, 38], [0.0, 0.0, 0.0, 0.0, 0.0, 0.0, 0.0, 0.0, 1.0, 1.0, 1.0, 1.0, 1.0, 1.0, 1.0, 0.0, 0.0, 0.0, 0.0, 0.0, 0.0, 0.0, 0.0, 0.0, 0.0, 0.0, 0.0, 1.0, 1.0, 1.0, 1.0, 1.0, 1.0, 1.0, 1.0, 1.0]): _vg.add([_i], _w, 'REPLACE')
_vg = ob_icosphere_001.vertex_groups.new(name='Bone.014')
for _i, _w in zip([5, 6, 7, 8, 9, 10, 11, 12, 13, 14, 15, 16, 17, 18, 21, 23, 24, 26, 27, 28, 29, 30, 31, 32, 33, 34, 35, 36, 37, 38], [0.0, 0.0, 0.0, 0.0, 0.0, 0.0, 0.0, 0.0, 1.0, 1.0, 1.0, 1.0, 1.0, 0.0, 0.0, 0.0, 0.0, 0.0, 0.0, 0.0, 0.0, 0.0, 0.0, 0.0, 1.0, 1.0, 1.0, 1.0, 1.0, 1.0]): _vg.add([_i], _w, 'REPLACE')
_vg = ob_icosphere_001.vertex_groups.new(name='Bone.015')
for _i, _w in zip([8, 9, 10, 11, 12, 13, 14, 15, 16, 17, 20, 21, 23, 26, 27, 28, 29, 30, 31, 32, 33, 34, 35, 37, 38], [0.08194, 0.0, 0.0, 0.0, 0.0, 1.0, 1.0, 1.0, 0.0, 0.0, 0.0, 0.0, 0.0, 0.0, 0.0, 0.0, 0.0, 0.0, 0.0, 0.0, 1.0, 1.0, 1.0, 0.0, 0.0]): _vg.add([_i], _w, 'REPLACE')
_vg = ob_icosphere_001.vertex_groups.new(name='Bone.016')
_vg = ob_icosphere_001.vertex_groups.new(name='Bone.017')
_vg = ob_icosphere_001.vertex_groups.new(name='Bone.018')
_vg = ob_icosphere_001.vertex_groups.new(name='Bone.019')
_vg = ob_icosphere_001.vertex_groups.new(name='Bone.020')
_vg = ob_icosphere_001.vertex_groups.new(name='Bone.021')
_vg = ob_icosphere_001.vertex_groups.new(name='Bone.022')
_m = ob_icosphere_001.modifiers.new('Armature', 'ARMATURE')
_m.object = ob_armature
_m = ob_icosphere_001.modifiers.new('Armature.001', 'ARMATURE')
_m.object = ob_armature_002
ob_icosphere.parent = ob_armature
ob_icosphere.matrix_parent_inverse = Matrix(((1.0, -2.328e-10, 0.0, -0.005936), (1.751e-17, 0.9211, 0.3892, -1.808), (8.642e-17, -0.3892, 0.9211, -1.667), (0.0, 0.0, 0.0, 1.0)))
ob_icosphere.location = (0.01105, 0.6702, 1.407)
ob_icosphere.scale = (1.24, 1.24, 1.24)
ob_icosphere.lineart.crease_threshold = 0.0
_vg = ob_icosphere.vertex_groups.new(name='Bone')
for _i, _w in zip([0, 1, 5, 6, 7, 8, 12, 13, 14, 15, 16, 17, 18, 19, 20, 21, 22, 23, 24, 25, 26, 27, 28, 29, 30, 31, 32, 33, 34, 35, 36, 37, 38, 39, 40, 41, 42, 43, 44, 45, 46, 47, 48, 49, 50, 51, 52, 53, 54, 55, 56, 57, 58, 59, 60, 61, 62, 63, 64, 65, 66, 67, 68, 69, 70, 71, 72, 73, 74, 75, 76, 77, 78, 79, 80, 81, 82, 83, 84, 85, 86, 87, 88, 89, 90, 91, 94, 95, 96, 97, 98, 99, 100, 101, 102, 105, 106, 107, 108, 109, 110, 111, 112, 113, 220, 221, 222, 223, 224, 225, 226, 227, 228, 229, 230, 231, 232, 233, 234, 235, 236, 237], [0.02518, 0.06187, 0.08123, 0.1063, 0.1215, 0.04253, 0.1348, 0.2586, 0.0111, 0.01781, 0.07827, 0.01499, 0.5825, 0.2829, 0.6137, 0.5185, 0.1046, 0.08058, 0.08022, 0.6146, 0.6146, 0.2918, 0.653, 0.375, 0.375, 0.3745, 0.375, 0.6639, 0.6146, 0.6146, 0.2396, 0.7151, 0.3735, 0.007167, 0.01125, 0.6146, 0.7149, 0.6146, 0.7952, 0.8179, 0.6972, 0.6973, 0.7846, 0.6595, 0.8394, 0.7737, 0.6915, 0.8723, 0.8724, 0.8456, 0.8546, 0.8752, 0.8501, 0.8898, 0.877, 0.8857, 0.8919, 0.8795, 0.8802, 0.8785, 0.8789, 0.8797, 0.8789, 0.8809, 0.8803, 0.8813, 0.8819, 1.0, 1.0, 1.0, 1.0, 1.0, 1.0, 1.0, 1.0, 1.0, 1.0, 0.5364, 0.3138, 0.7697, 0.6605, 0.1099, 0.3651, 0.6146, 0.1081, 0.6146, 0.01193, 0.09947, 0.375, 0.0844, 0.7023, 0.85, 0.8787, 1.0, 0.09307, 0.01236, 0.1003, 0.375, 0.1249, 0.6884, 0.8476, 0.8787, 1.0, 0.1057, 0.06948, 0.1035, 0.1198, 0.09395, 0.1922, 0.1811, 0.1393, 0.2418, 0.3603, 0.2128, 0.2367, 0.6146, 0.5457, 0.6146, 0.2396, 0.6146, 0.7192, 0.6926]): _vg.add([_i], _w, 'REPLACE')
_vg = ob_icosphere.vertex_groups.new(name='Bone.001')
for _i, _w in zip([0, 1, 2, 3, 4, 5, 6, 7, 8, 9, 10, 11, 12, 13, 14, 15, 16, 17, 18, 19, 20, 21, 22, 23, 24, 25, 26, 27, 28, 29, 30, 31, 32, 33, 34, 35, 36, 37, 38, 39, 40, 41, 42, 43, 44, 45, 46, 47, 48, 49, 50, 51, 52, 53, 54, 55, 56, 57, 58, 59, 60, 61, 62, 63, 64, 65, 66, 67, 68, 69, 70, 71, 72, 73, 74, 75, 76, 77, 78, 79, 80, 81, 82, 83, 84, 85, 86, 87, 88, 89, 90, 91, 92, 93, 94, 95, 96, 97, 98, 99, 100, 101, 102, 103, 104, 105, 106, 107, 108, 109, 110, 111, 112, 113, 114, 115, 116, 117, 118, 119, 120, 121, 122, 123, 124, 125, 126, 127, 128, 129, 130, 131, 132, 133, 134, 135, 136, 137, 138, 139, 140, 141, 142, 143, 144, 145, 146, 147, 148, 149, 150, 151, 152, 153, 154, 155, 156, 157, 158, 159, 160, 161, 162, 163, 164, 165, 166, 167, 168, 169, 170, 171, 172, 173, 174, 175, 176, 177, 178, 179, 180, 181, 182, 183, 184, 185, 186, 187, 188, 189, 190, 191, 192, 193, 194, 195, 196, 197, 198, 199, 200, 201, 202, 203, 204, 205, 206, 207, 208, 209, 210, 211, 212, 213, 214, 215, 216, 217, 218, 219, 220, 221, 222, 223, 224, 225, 226, 227, 228, 229, 230, 231, 232, 233, 234, 235, 236, 237], [0.2708, 0.2708, 0.2708, 0.2708, 0.2708, 0.2708, 0.2708, 0.2708, 0.2708, 0.2708, 0.2708, 0.2708, 0.2708, 0.2708, 0.3229, 0.3229, 0.2708, 0.25, 0.2708, 0.2708, 0.2708, 0.2708, 0.3229, 0.3229, 0.2708, 0.2708, 0.2708, 0.2708, 0.2708, 0.3091, 0.3161, 0.2708, 0.2708, 0.2708, 0.2708, 0.2708, 0.2633, 0.2708, 0.0, 0.0, 0.0, 0.268, 0.2708, 0.2708, 0.2708, 0.2708, 0.2219, 0.2679, 0.2708, 0.2568, 0.2708, 0.2708, 0.2708, 0.2708, 0.2708, 0.2708, 0.2708, 0.2708, 0.2708, 0.2708, 0.2708, 0.2708, 0.2708, 0.2708, 0.2708, 0.2708, 0.2708, 0.2708, 0.2708, 0.2708, 0.2708, 0.2708, 0.2708, 0.2708, 0.2708, 0.2708, 0.2708, 0.2708, 0.2708, 0.2708, 0.2708, 0.2708, 0.2708, 0.2708, 0.2708, 0.2708, 0.2708, 0.0, 0.0, 0.2708, 0.0, 0.2708, 0.2708, 0.2708, 0.3229, 0.3229, 0.314, 0.0, 0.2518, 0.2708, 0.2708, 0.2708, 0.0, 0.2708, 0.2708, 0.3229, 0.3213, 0.2708, 0.0, 0.242, 0.2708, 0.2708, 0.2708, 0.0, 0.0, 0.0, 0.0, 0.0, 0.0, 0.0, 0.0, 0.0, 0.0, 0.0, 0.0, 0.0, 0.0, 0.0, 0.0, 0.0, 0.0, 0.0, 0.0, 0.0, 0.0, 0.0, 0.0, 0.0, 0.0, 0.0, 0.0, 0.0, 0.0, 0.0, 0.0, 0.0, 0.0, 0.0, 0.0, 0.0, 0.0, 0.0, 0.0, 0.0, 0.0, 0.0, 0.0, 0.0, 0.0, 0.0, 0.0, 0.0, 0.0, 0.0, 0.0, 0.0, 0.0, 0.0, 0.0, 0.0, 0.0, 0.0, 0.0, 0.0, 0.0, 0.0, 0.0, 0.0, 0.0, 0.0, 0.0, 0.0, 0.0, 0.0, 0.0, 0.0, 0.0, 0.0, 0.0, 0.0, 0.0, 0.0, 0.0, 0.0, 0.0, 0.0, 0.0, 0.0, 0.0, 0.0, 0.0, 0.0, 0.0, 0.0, 0.0, 0.0, 0.0, 0.0, 0.0, 0.0, 0.0, 0.0, 0.0, 0.0, 0.0, 0.0, 0.0, 0.0, 0.0, 0.0, 0.2708, 0.2708, 0.2708, 0.2708, 0.2708, 0.2708, 0.2709, 0.2708, 0.2708, 0.2708, 0.2708, 0.2708, 0.2708, 0.2708, 0.2633, 0.268, 0.2708, 0.2708]): _vg.add([_i], _w, 'REPLACE')
_vg = ob_icosphere.vertex_groups.new(name='Bone.002')
for _i, _w in zip([0, 1, 2, 3, 4, 5, 6, 7, 8, 9, 10, 11, 12, 13, 14, 15, 16, 17, 18, 19, 20, 21, 22, 23, 24, 25, 26, 27, 28, 29, 30, 31, 32, 33, 34, 35, 36, 37, 38, 39, 40, 41, 42, 43, 44, 45, 46, 47, 48, 49, 50, 51, 52, 53, 54, 55, 56, 57, 58, 59, 60, 61, 62, 63, 64, 65, 66, 67, 68, 69, 70, 71, 72, 73, 74, 75, 76, 77, 78, 79, 80, 81, 82, 83, 84, 85, 86, 87, 88, 89, 90, 91, 92, 93, 94, 95, 96, 97, 98, 99, 100, 101, 102, 103, 104, 105, 106, 107, 108, 109, 110, 111, 112, 113, 114, 115, 116, 117, 118, 119, 120, 121, 122, 123, 124, 125, 126, 127, 128, 129, 130, 131, 132, 133, 134, 135, 136, 137, 138, 139, 140, 141, 142, 143, 144, 145, 146, 147, 148, 149, 150, 151, 152, 153, 154, 155, 156, 157, 158, 159, 160, 161, 162, 163, 164, 165, 166, 167, 168, 169, 170, 171, 172, 173, 174, 175, 176, 177, 178, 179, 180, 181, 182, 183, 184, 185, 186, 187, 188, 189, 190, 191, 192, 193, 194, 195, 196, 197, 198, 199, 200, 201, 202, 203, 204, 205, 206, 207, 208, 209, 210, 211, 212, 213, 214, 215, 216, 217, 218, 219, 220, 221, 222, 223, 224, 225, 226, 227, 228, 229, 230, 231, 232, 233, 234, 235, 236, 237], [1.0, 1.0, 1.0, 1.0, 1.0, 1.0, 1.0, 1.0, 1.0, 1.0, 1.0, 1.0, 1.0, 1.0, 0.1146, 0.1146, 0.1146, 0.1146, 0.1146, 0.1146, 0.1146, 0.01445, 8.132e-32, 5.349e-23, 5.349e-23, 0.03995, 0.08498, 0.0, 0.0, 0.0, 0.0, 0.0, 0.0, 0.0, 0.0, 0.0, 0.0, 0.0, 0.0, 0.0, 0.0, 0.0, 0.0, 0.0, 0.0, 0.0, 0.0, 0.0, 0.0, 0.0, 0.0, 0.0, 0.0, 0.0, 0.0, 0.0, 0.0, 0.0, 0.0, 0.0, 0.0, 0.0, 0.0, 0.0, 0.0, 0.0, 0.0, 0.0, 0.0, 0.0, 0.0, 0.0, 0.0, 0.0, 0.0, 0.0, 0.0, 0.0, 0.0, 0.0, 0.0, 0.0, 0.0, 0.0, 0.0, 0.0, 0.0, 0.0, 0.0, 0.0, 0.0, 0.0, 1.0, 1.0, 0.1146, 1.866e-26, 0.0, 0.0, 0.0, 0.0, 0.0, 0.0, 0.0, 1.0, 1.0, 0.1146, 1.866e-26, 0.0, 0.0, 0.0, 0.0, 0.0, 0.0, 0.0, 0.0, 0.0, 0.0, 0.0, 0.0, 0.0, 0.0, 0.0, 0.0, 0.0, 0.0, 0.0, 0.0, 0.0, 0.0, 0.0, 0.0, 0.0, 0.0, 0.0, 0.0, 0.0, 0.0, 0.0, 0.0, 0.0, 0.0, 0.0, 0.0, 0.0, 0.0, 0.0, 0.0, 0.0, 0.0, 0.0, 0.0, 0.0, 0.0, 0.0, 0.0, 0.0, 0.0, 0.0, 0.0, 0.0, 0.0, 0.0, 0.0, 0.0, 0.0, 0.0, 0.0, 0.0, 0.0, 0.0, 0.0, 0.0, 0.0, 0.0, 0.0, 0.0, 0.0, 0.0, 0.0, 0.0, 0.0, 0.0, 0.0, 0.0, 0.0, 0.0, 0.0, 0.0, 0.0, 0.0, 0.0, 0.0, 0.0, 0.0, 0.0, 0.0, 0.0, 0.0, 0.0, 0.0, 0.0, 0.0, 0.0, 0.0, 0.0, 0.0, 0.0, 0.0, 0.0, 0.0, 0.0, 0.0, 0.0, 0.0, 0.0, 0.0, 0.0, 0.0, 0.0, 0.0, 1.0, 1.0, 1.0, 1.0, 1.0, 1.0, 0.1146, 0.1146, 0.1146, 9.568e-21, 9.568e-21, 0.03995, 0.01445, 0.0, 0.0, 0.0, 0.0, 0.0]): _vg.add([_i], _w, 'REPLACE')
_vg = ob_icosphere.vertex_groups.new(name='Bone.003')
for _i, _w in zip([7, 8, 10, 14, 15, 21, 22, 23, 25, 27, 28, 29, 30, 32, 34, 36, 37, 38, 39, 44, 45, 46, 47, 49, 51, 52, 53, 54, 55, 56, 57, 58, 59, 60, 61, 62, 63, 64, 65, 66, 67, 68, 69, 70, 71, 72, 73, 74, 75, 76, 77, 78, 79, 80, 81, 82, 84, 85, 87, 88, 89, 90, 91, 94, 95, 96, 97, 98, 99, 100, 101, 102, 106, 107, 108, 109, 110, 111, 112, 113, 114, 115, 118, 119, 122, 123, 126, 127, 130, 131, 134, 135, 138, 139, 142, 143, 146, 147, 150, 151, 154, 155, 158, 159, 162, 163, 164, 165, 166, 167, 168, 169, 170, 171, 172, 173, 174, 175, 176, 177, 178, 179, 180, 181, 182, 183, 184, 185, 186, 187, 188, 189, 190, 222, 225, 226, 227, 228, 229, 235], [0.0, 0.01546, 0.0, 0.0, 0.0, 0.0, 0.0, 0.0, 0.0, 0.0, 0.0, 0.0, 0.0002467, 0.0, 0.0, 0.0, 0.0, 0.0001354, 0.25, 0.0, 0.0, 0.0, 0.03824, 0.0, 0.0, 0.007832, 0.0, 0.0, 0.0, 0.0, 0.02346, 0.01553, 0.0, 0.0, 0.0, 0.0, 0.0, 0.0, 0.0, 0.0, 0.0, 0.0, 0.0, 0.0, 0.0, 0.0, 0.0, 0.0, 0.0, 0.0, 0.0, 0.0, 0.0, 0.0, 0.0, 0.0, 0.0, 0.0, 0.0, 3.577e-06, 0.0, 0.25, 0.003383, 0.005343, 0.0, 2.27e-05, 0.25, 0.0, 0.0, 0.0, 0.0, 0.25, 0.009282, 0.0, 0.04114, 0.0, 0.0, 0.0, 0.0, 0.0, 1.0, 1.0, 1.0, 1.0, 1.0, 1.0, 1.0, 0.9999, 1.0, 1.0, 1.0, 1.0, 1.0, 1.0, 1.0, 1.0, 0.9988, 1.0, 1.0, 1.0, 0.9997, 1.0, 1.0, 1.0, 1.0, 1.0, 1.0, 1.0, 1.0, 1.0, 1.0, 1.0, 1.0, 1.0, 1.0, 1.0, 0.9993, 1.0, 1.0, 1.0, 1.0, 1.0, 1.0, 1.0, 1.0, 1.0, 1.0, 1.0, 1.0, 1.0, 1.0, 1.0, 1.0, 0.01292, 0.008228, 0.0, 0.0, 0.0, 0.0, 0.0]): _vg.add([_i], _w, 'REPLACE')
_vg = ob_icosphere.vertex_groups.new(name='Bone.004')
for _i, _w in zip([97, 102, 114, 115, 118, 119, 122, 123, 126, 127, 131, 134, 135, 139, 142, 143, 146, 147, 150, 151, 154, 155, 158, 159, 165], [0.07306, 0.0112, 0.7833, 0.113, 0.482, 0.5116, 0.149, 0.4933, 0.8837, 0.9137, 0.02623, 0.1243, 0.09949, 0.003568, 0.1099, 0.0817, 0.09487, 0.09464, 0.09464, 0.09522, 0.09492, 0.09494, 0.09494, 0.09498, 0.01314]): _vg.add([_i], _w, 'REPLACE')
_vg = ob_icosphere.vertex_groups.new(name='Bone.005')
for _i, _w in zip([114, 122, 123, 126, 127, 130, 131, 134, 135, 138, 139, 142, 143, 146, 147, 150, 151, 154, 155, 158, 159, 162, 163, 164, 165, 166, 167, 168, 169, 170, 171, 172, 173, 174, 175, 176, 177, 178, 179, 180, 181, 182, 183, 184, 185, 186, 187, 188, 189, 190], [0.007434, 0.8546, 0.4972, 0.08587, 0.07503, 0.9779, 0.9614, 0.8725, 0.8989, 0.981, 0.9729, 0.8874, 0.9168, 0.903, 0.9032, 0.9033, 0.9026, 0.9029, 0.9029, 0.9029, 0.9028, 0.9827, 0.9819, 0.9799, 0.968, 0.984, 0.9788, 0.9788, 0.9787, 0.9782, 0.9785, 0.9788, 0.9847, 0.9847, 0.9849, 0.9847, 0.9846, 0.9848, 0.9785, 0.9785, 0.9785, 0.9785, 0.9785, 0.9785, 0.9846, 0.9846, 0.9846, 0.9846, 0.9846, 0.9846]): _vg.add([_i], _w, 'REPLACE')
_vg = ob_icosphere.vertex_groups.new(name='Bone.006')
for _i, _w in zip([12, 16, 17, 18, 19, 22, 24, 29, 30, 31, 32, 33, 38, 40, 41, 42, 43, 46, 47, 48, 49, 50, 52, 53, 54, 55, 56, 57, 58, 59, 60, 61, 62, 63, 64, 65, 66, 67, 68, 69, 70, 71, 72, 73, 74, 75, 76, 77, 78, 79, 80, 81, 82, 83, 86, 87, 88, 91, 95, 96, 97, 98, 99, 100, 101, 102, 105, 106, 107, 108, 109, 110, 111, 112, 113, 114, 116, 117, 120, 121, 124, 125, 128, 129, 132, 133, 136, 137, 140, 141, 144, 145, 148, 149, 152, 153, 156, 157, 160, 161, 191, 192, 193, 194, 195, 196, 197, 198, 199, 200, 201, 202, 203, 204, 205, 206, 207, 208, 209, 210, 211, 212, 213, 214, 215, 216, 217, 218, 219, 221, 223, 224, 230, 231, 232, 233, 234, 236, 237], [0.0, 0.0, 0.0, 0.0, 0.0, 0.0, 0.0, 0.0, 0.001061, 0.0, 0.0, 0.0, 0.0, 0.2484, 0.0, 0.0, 0.0003494, 0.0, 0.01718, 0.0, 0.0, 0.0, 0.006641, 0.0, 0.0, 0.0, 0.0, 0.0, 0.0, 0.0, 0.0, 0.0, 0.0, 0.0, 0.0, 0.0, 0.0, 0.0, 0.0, 0.0, 0.0, 0.0, 0.0, 0.0, 0.0, 0.0, 0.0, 0.0, 0.0, 0.0, 0.0, 0.0, 0.0, 0.0, 0.0, 0.25, 0.0, 0.00317, 0.0, 0.0, 0.0, 0.0, 0.0, 0.0, 0.0, 0.0, 0.007345, 0.0, 0.0, 0.2406, 0.0, 0.0, 0.0, 0.0, 0.2481, 0.0, 1.0, 1.0, 1.0, 0.9682, 1.0, 0.9922, 1.0, 1.0, 1.0, 1.0, 1.0, 1.0, 1.0, 0.9986, 1.0, 1.0, 1.0, 1.0, 1.0, 1.0, 0.991, 1.0, 1.0, 1.0, 1.0, 1.0, 1.0, 1.0, 1.0, 1.0, 1.0, 1.0, 1.0, 1.0, 1.0, 1.0, 1.0, 1.0, 1.0, 1.0, 1.0, 1.0, 1.0, 1.0, 1.0, 1.0, 1.0, 1.0, 1.0, 1.0, 1.0, 1.0, 1.0, 0.0, 0.0, 0.0, 0.0, 0.0, 0.0, 0.0, 0.0, 0.0, 0.0]): _vg.add([_i], _w, 'REPLACE')
_vg = ob_icosphere.vertex_groups.new(name='Bone.007')
for _i, _w in zip([108, 113, 116, 117, 120, 121, 124, 125, 128, 129, 132, 133, 137, 141, 145, 148, 149, 152, 153, 156, 157, 160, 161, 194], [0.0595, 0.01213, 0.1487, 0.4807, 0.8169, 0.5259, 0.4903, 0.9268, 0.1736, 0.8494, 0.03092, 0.07167, 0.06479, 0.03443, 0.05305, 0.02483, 0.02976, 0.02637, 0.03184, 0.02767, 0.02858, 0.02776, 0.02876, 0.01246]): _vg.add([_i], _w, 'REPLACE')
_vg = ob_icosphere.vertex_groups.new(name='Bone.008')
for _i, _w in zip([120, 124, 125, 128, 129, 132, 133, 136, 137, 140, 141, 144, 145, 148, 149, 152, 153, 156, 157, 160, 161, 191, 192, 193, 194, 195, 196, 197, 198, 199, 200, 201, 202, 203, 204, 205, 206, 207, 208, 209, 210, 211, 212, 213, 214, 215, 216, 217, 218, 219], [0.02174, 0.5039, 0.04869, 0.8325, 0.129, 0.9592, 0.9267, 1.001, 0.9337, 0.9754, 0.9568, 0.9934, 0.9458, 0.9617, 0.9592, 0.9609, 0.9581, 0.9603, 0.9598, 0.9602, 0.9597, 0.9859, 0.9873, 0.9966, 0.9685, 0.9878, 0.9955, 0.9957, 0.9949, 0.9958, 0.9957, 0.9952, 0.9956, 0.9956, 0.9955, 0.9956, 0.9956, 0.9955, 0.9841, 0.9841, 0.9841, 0.9852, 0.985, 0.9852, 0.9846, 0.9846, 0.9846, 0.9846, 0.9846, 0.9846]): _vg.add([_i], _w, 'REPLACE')
_vg = ob_icosphere.vertex_groups.new(name='Bone.009')
for _i, _w in zip([0, 1, 2, 3, 4, 5, 6, 7, 8, 9, 10, 11, 12, 13, 14, 15, 16, 17, 18, 19, 20, 21, 22, 23, 24, 25, 26, 31, 33, 34, 35, 41, 42, 48, 50, 52, 83, 86, 91, 92, 93, 94, 95, 103, 104, 105, 106, 220, 221, 222, 223, 224, 225, 226, 227, 228, 229, 230, 231, 232, 233, 234, 236, 237], [0.0, 0.0, 0.0, 0.0, 0.0, 0.0, 0.0, 0.0, 0.0, 0.0, 0.0, 0.0, 0.9853, 0.0, 0.0, 0.0, 0.0, 0.0, 0.0, 1.0, 0.0, 0.0, 0.0, 0.0, 0.0, 0.0, 0.0, 0.0, 1.0, 0.0, 0.0, 0.0, 0.0, 0.0, 0.0, 0.0, 0.0, 0.0, 0.0, 0.0, 0.0, 0.0, 0.0, 0.0, 0.0, 0.0, 0.0, 0.0, 0.0, 0.0, 0.0, 0.0, 0.0, 0.0, 0.0, 0.0, 0.0, 0.0, 0.0, 1.0, 0.0, 0.0, 0.0, 0.0]): _vg.add([_i], _w, 'REPLACE')
_vg = ob_icosphere.vertex_groups.new(name='Bone.010')
for _i, _w in zip([0, 1, 2, 3, 4, 5, 6, 7, 8, 9, 10, 11, 12, 13, 14, 16, 17, 18, 19, 20, 21, 24, 25, 26, 28, 29, 31, 32, 33, 34, 35, 36, 37, 38, 40, 41, 42, 43, 44, 45, 46, 47, 48, 49, 50, 51, 52, 53, 54, 55, 56, 57, 58, 59, 60, 61, 62, 63, 64, 65, 66, 67, 68, 69, 70, 71, 72, 73, 74, 75, 76, 77, 78, 79, 80, 81, 82, 83, 84, 85, 86, 87, 88, 89, 90, 91, 92, 93, 98, 99, 100, 101, 102, 103, 104, 105, 106, 107, 108, 109, 110, 111, 112, 113, 220, 221, 222, 223, 224, 225, 226, 227, 228, 229, 230, 231, 232, 233, 234, 235, 236, 237], [0.0, 0.0, 0.0, 0.0, 0.0, 0.0, 0.0, 0.0, 0.0, 0.0, 0.0, 0.0, 0.0, 0.0, 0.0, 0.0, 0.0, 0.0, 0.0, 0.0, 0.0, 0.0, 0.0, 0.0, 0.0, 0.0, 0.0, 0.0, 0.0, 0.0, 0.0, 0.0, 0.0, 0.0, 0.0, 0.0, 0.0, 0.0, 0.0, 0.0, 0.0, 0.0, 0.0, 0.0, 0.0, 0.0, 0.0, 0.0, 0.0, 0.0, 0.0, 0.0, 0.0, 0.0, 0.0, 0.0, 0.0, 0.0, 0.0, 0.0, 0.0, 0.0, 0.0, 0.0, 0.0, 0.0, 0.0, 0.0, 0.0, 0.0, 0.0, 0.0, 0.0, 0.0, 0.0, 0.0, 0.0, 0.0, 0.0, 0.0, 0.0, 0.0, 0.0, 0.0, 0.0, 0.0, 0.0, 0.0, 0.0, 0.0, 0.0, 0.0, 0.0, 0.0, 0.0, 0.0, 0.0, 0.0, 0.0, 0.0, 0.0, 0.0, 0.0, 0.0, 0.0, 0.0, 0.0, 0.0, 0.0, 0.0, 0.0, 0.0, 0.0, 0.0, 0.0, 0.0, 0.0, 0.0, 0.0, 0.0, 0.0, 0.0]): _vg.add([_i], _w, 'REPLACE')
_vg = ob_icosphere.vertex_groups.new(name='Bone.011')
for _i, _w in zip([0, 1, 5, 6, 7, 8, 9, 10, 11, 12, 13, 16, 18, 19, 20, 21, 24, 25, 26, 27, 28, 30, 31, 32, 33, 34, 35, 36, 37, 38, 39, 40, 41, 42, 43, 44, 45, 46, 47, 48, 49, 50, 51, 52, 53, 54, 55, 56, 57, 58, 59, 60, 61, 62, 63, 64, 65, 66, 67, 68, 69, 70, 71, 72, 73, 74, 75, 76, 77, 78, 79, 80, 81, 82, 83, 84, 85, 86, 87, 88, 89, 90, 91, 93, 96, 97, 98, 99, 100, 101, 102, 104, 106, 107, 108, 109, 110, 111, 112, 113, 114, 115, 118, 119, 126, 220, 221, 222, 223, 224, 225, 226, 227, 228, 229, 230, 231, 232, 233, 234, 235, 236, 237], [0.0, 0.0, 0.0, 0.0, 0.0, 0.0, 0.0, 0.0, 0.0, 0.0, 0.0, 0.0, 0.0, 0.0, 0.0, 0.0, 0.0, 0.0, 0.0, 0.0, 0.0, 0.0, 0.0, 0.0, 0.0, 0.0, 0.0, 0.0, 0.0, 0.0, 0.0, 0.0, 0.0, 0.0, 0.0, 0.0, 0.0, 0.0, 0.0, 0.0, 0.0, 0.0, 0.0, 0.0, 0.0, 0.0, 0.0, 0.0, 0.0, 0.0, 0.0, 0.0, 0.0, 0.0, 0.0, 0.0, 0.0, 0.0, 0.0, 0.0, 0.0, 0.0, 0.0, 0.0, 0.0, 0.0, 0.0, 0.0, 0.0, 0.0, 0.0, 0.0, 0.0, 0.0, 0.0, 0.0, 0.0, 0.0, 0.0, 0.0, 0.0, 0.0, 0.0, 0.0, 0.0, 0.0, 0.0, 0.0, 0.0, 0.0, 0.0, 0.0, 0.0, 0.0, 0.0, 0.0, 0.0, 0.0, 0.0, 0.0, 0.0, 0.0, 0.0, 0.0, 0.0, 0.0, 0.0, 0.0, 0.0, 0.0, 0.0, 0.0, 0.0, 0.0, 0.0, 0.0, 0.0, 0.0, 0.0, 0.0, 0.0, 0.0, 0.0]): _vg.add([_i], _w, 'REPLACE')
_vg = ob_icosphere.vertex_groups.new(name='Bone.012')
for _i, _w in zip([0, 1, 2, 3, 4, 5, 6, 7, 8, 12, 13, 16, 18, 19, 20, 21, 22, 24, 25, 26, 27, 28, 29, 30, 31, 32, 33, 34, 35, 36, 37, 38, 39, 40, 41, 42, 43, 44, 45, 46, 47, 48, 49, 50, 51, 52, 53, 54, 55, 56, 57, 58, 59, 60, 61, 62, 63, 64, 65, 66, 67, 68, 69, 70, 71, 72, 73, 74, 75, 76, 77, 78, 79, 80, 81, 82, 83, 84, 85, 86, 87, 88, 89, 90, 91, 92, 95, 96, 97, 98, 99, 100, 101, 102, 103, 106, 107, 108, 109, 110, 111, 112, 113, 114, 115, 118, 119, 220, 221, 222, 223, 224, 225, 226, 227, 228, 229, 230, 231, 232, 233, 234, 235, 236, 237], [0.0, 0.0, 0.0, 0.0, 0.0, 0.0, 0.0, 0.0, 0.0, 0.0, 0.0, 0.0, 0.0, 0.0, 0.0, 0.0, 0.0, 0.0, 0.0, 0.0, 0.0, 0.0, 0.0, 0.0, 0.0, 0.0, 0.0, 0.0, 0.0, 0.0, 0.0, 0.0, 0.0, 0.0, 0.0, 0.0, 0.0, 0.0, 0.0, 0.0, 0.0, 0.0, 0.0, 0.0, 0.0, 0.0, 0.0, 0.0, 0.0, 0.0, 0.0, 0.0, 0.0, 0.0, 0.0, 0.0, 0.0, 0.0, 0.0, 0.0, 0.0, 0.0, 0.0, 0.0, 0.0, 0.0, 0.0, 0.0, 0.0, 0.0, 0.0, 0.0, 0.0, 0.0, 0.0, 0.0, 0.0, 0.0, 0.0, 0.0, 0.0, 0.0, 0.0, 0.0, 0.0, 0.0, 0.0, 0.0, 0.0, 0.0, 0.0, 0.0, 0.0, 0.0, 0.0, 0.0, 0.0, 0.0, 0.0, 0.0, 0.0, 0.0, 0.0, 0.0, 0.0, 0.0, 0.0, 0.0, 0.0, 0.0, 0.0, 0.0, 0.0, 0.0, 0.0, 0.0, 0.0, 0.0, 0.0, 0.0, 0.0, 0.0, 0.0, 0.0, 0.0]): _vg.add([_i], _w, 'REPLACE')
_vg = ob_icosphere.vertex_groups.new(name='Bone.013')
for _i, _w in zip([12, 13, 16, 18, 19, 20, 21, 22, 24, 25, 26, 27, 28, 30, 31, 32, 33, 34, 35, 36, 37, 38, 39, 40, 41, 42, 43, 44, 45, 46, 47, 48, 49, 50, 51, 52, 53, 54, 55, 56, 57, 58, 59, 60, 61, 62, 63, 64, 65, 66, 67, 68, 69, 70, 71, 72, 73, 74, 75, 76, 77, 78, 79, 80, 81, 82, 83, 84, 85, 86, 87, 88, 89, 90, 91, 96, 97, 98, 99, 100, 101, 102, 106, 108, 109, 110, 111, 112, 113, 115, 118, 224, 228, 230, 231, 232, 233, 234, 235, 236, 237], [0.0, 0.0, 0.0, 0.0, 0.0, 0.0, 0.0, 0.0, 0.0, 0.0, 0.0, 0.0, 0.0, 0.0, 0.0, 0.0, 0.0, 0.0, 0.0, 0.0, 0.0, 0.0, 0.0, 0.0, 0.0, 0.0, 0.0, 0.0, 0.0, 0.0, 0.0, 0.0, 0.0, 0.0, 0.0, 0.0, 0.0, 0.0, 0.0, 0.0, 0.0, 0.0, 0.0, 0.0, 0.0, 0.0, 0.0, 0.0, 0.0, 0.0, 0.0, 0.0, 0.0, 0.0, 0.0, 0.0, 0.0, 0.0, 0.0, 0.0, 0.0, 0.0, 0.0, 0.0, 0.0, 0.0, 0.0, 0.0, 0.0, 0.0, 0.0, 0.0, 0.0, 0.0, 0.0, 0.0, 0.0, 0.0, 0.0, 0.0, 0.0, 0.0, 0.0, 0.0, 0.0, 0.0, 0.0, 0.0, 0.0, 0.0, 0.0, 0.0, 0.0, 0.0, 0.0, 0.0, 0.0, 0.0, 0.0, 0.0, 0.0]): _vg.add([_i], _w, 'REPLACE')
_vg = ob_icosphere.vertex_groups.new(name='Bone.014')
for _i, _w in zip([0, 1, 2, 3, 4, 6, 7, 8, 9, 10, 11, 12, 13, 15, 16, 18, 19, 20, 21, 22, 23, 25, 26, 27, 28, 29, 30, 31, 33, 34, 35, 36, 37, 38, 39, 40, 41, 42, 43, 44, 45, 46, 47, 48, 49, 50, 51, 52, 53, 54, 55, 56, 57, 58, 59, 60, 61, 62, 63, 64, 65, 66, 67, 68, 69, 70, 71, 72, 73, 74, 75, 76, 77, 78, 79, 80, 81, 82, 83, 84, 85, 86, 87, 88, 89, 90, 91, 92, 93, 94, 95, 96, 97, 98, 99, 100, 101, 102, 103, 104, 107, 108, 109, 110, 111, 112, 113, 114, 115, 116, 118, 119, 120, 121, 122, 123, 126, 127, 130, 131, 134, 135, 138, 139, 142, 143, 146, 147, 150, 151, 154, 155, 158, 159, 162, 163, 164, 165, 166, 167, 168, 169, 170, 171, 172, 173, 174, 175, 176, 177, 178, 179, 180, 181, 182, 183, 184, 185, 186, 187, 188, 189, 190, 220, 222, 223, 224, 225, 226, 227, 228, 229, 230, 231, 232, 233, 234, 235, 236, 237], [0.0, 0.0, 0.0, 0.0, 0.0, 0.0, 0.0, 0.0, 0.0, 0.0, 0.0, 0.0, 0.0, 0.0, 0.0, 0.0, 0.0, 0.0, 0.0, 0.0, 0.0, 0.0, 0.0, 0.0, 0.0, 0.0, 0.0, 0.1201, 0.0, 0.0, 0.0, 0.0, 0.0, 0.0, 0.0, 0.0, 0.0, 0.0, 0.0, 0.0, 0.0, 0.0, 0.0, 0.0, 0.0, 0.0, 0.0, 0.0, 0.0, 0.0, 0.0, 0.0, 0.0, 0.0, 0.0, 0.0, 0.0, 0.0, 0.0, 0.0, 0.0, 0.0, 0.0, 0.0, 0.0, 0.0, 0.0, 0.0, 0.0, 0.0, 0.0, 0.0, 0.0, 0.0, 0.0, 0.0, 0.0, 0.0, 0.0, 0.0, 0.0, 0.0, 0.0, 0.0, 0.0, 0.0, 0.0, 0.0, 0.0, 0.0, 0.0, 0.0, 0.0, 0.0, 0.0, 0.0, 0.0, 0.0, 0.0, 0.0, 0.0, 0.0, 0.0, 0.0, 0.0, 0.0, 0.0, 0.0, 0.0, 0.0, 0.0, 0.0, 0.0, 0.0, 0.0, 0.0, 0.0, 0.0, 0.0, 0.0, 0.0, 0.0, 0.0, 0.0, 0.0, 0.0, 0.0, 0.0, 0.0, 0.0, 0.0, 0.0, 0.0, 0.0, 0.0, 0.0, 0.0, 0.0, 0.0, 0.0, 0.0, 0.0, 0.0, 0.0, 0.0, 0.0, 0.0, 0.0, 0.0, 0.0, 0.0, 0.0, 0.0, 0.0, 0.0, 0.0, 0.0, 0.0, 0.0, 0.0, 0.0, 0.0, 0.0, 0.0, 0.0, 0.0, 0.0, 0.0, 0.0, 0.0, 0.0, 0.0, 0.08515, 0.0, 0.07634, 0.0, 0.0, 0.0, 0.0, 0.0]): _vg.add([_i], _w, 'REPLACE')
_vg = ob_icosphere.vertex_groups.new(name='Bone.015')
for _i, _w in zip([0, 1, 2, 3, 4, 6, 8, 9, 10, 11, 13, 14, 15, 16, 17, 18, 19, 20, 21, 22, 23, 24, 25, 26, 27, 28, 29, 30, 31, 32, 33, 34, 35, 36, 37, 38, 39, 40, 41, 42, 43, 44, 45, 46, 47, 48, 49, 50, 51, 52, 53, 54, 55, 56, 57, 58, 59, 60, 61, 62, 63, 64, 65, 66, 67, 68, 69, 70, 71, 72, 73, 74, 75, 76, 77, 78, 79, 80, 81, 82, 83, 84, 85, 86, 87, 88, 89, 90, 91, 92, 93, 94, 95, 96, 97, 98, 99, 100, 101, 102, 103, 104, 105, 106, 107, 108, 109, 110, 111, 112, 113, 114, 115, 116, 117, 118, 119, 120, 121, 122, 123, 124, 125, 126, 127, 128, 129, 130, 131, 134, 135, 138, 139, 142, 143, 146, 147, 150, 151, 154, 155, 158, 159, 162, 163, 164, 165, 166, 167, 168, 169, 170, 171, 172, 173, 174, 175, 176, 177, 178, 179, 180, 182, 183, 184, 187, 222, 223, 224, 225, 226, 227, 228, 229, 230, 231, 232, 233, 234, 235, 236, 237], [0.0, 0.0, 0.0, 0.0, 0.0, 0.0, 0.0, 0.0, 0.0, 0.0, 0.0, 0.0, 0.0, 0.0, 0.0, 0.0, 0.0, 0.0, 0.0, 0.0, 0.0, 0.0, 0.0, 0.0, 0.0, 0.0, 0.0, 0.0, 0.0, 0.0, 0.0, 0.0, 0.0, 0.0, 0.0, 0.0, 0.0, 0.0, 0.0, 0.0, 0.0, 0.0, 0.0, 0.0, 0.0, 0.0, 0.0, 0.0, 0.0, 0.0, 0.0, 0.0, 0.0, 0.0, 0.0, 0.0, 0.0, 0.0, 0.0, 0.0, 0.0, 0.0, 0.0, 0.0, 0.0, 0.0, 0.0, 0.0, 0.0, 0.0, 0.0, 0.0, 0.0, 0.0, 0.0, 0.0, 0.0, 0.0, 0.0, 0.0, 0.0, 0.0, 0.0, 0.0, 0.0, 0.0, 0.0, 0.0, 0.0, 0.0, 0.0, 0.0, 0.0, 0.0, 0.0, 0.0, 0.0, 0.0, 0.0, 0.0, 0.0, 0.0, 0.0, 0.0, 0.0, 0.0, 0.0, 0.0, 0.0, 0.0, 0.0, 0.0, 0.0, 0.0, 0.0, 0.0, 0.0, 0.0, 0.0, 0.0, 0.0, 0.0, 0.0, 0.0, 0.0, 0.0, 0.0, 0.0, 0.0, 0.0, 0.0, 0.0, 0.0, 0.0, 0.0, 0.0, 0.0, 0.0, 0.0, 0.0, 0.0, 0.0, 0.0, 0.0, 0.0, 0.0, 0.0, 0.0, 0.0, 0.0, 0.0, 0.0, 0.0, 0.0, 0.0, 0.0, 0.0, 0.0, 0.0, 0.0, 0.0, 0.0, 0.0, 0.0, 0.0, 0.0, 0.0, 0.0, 0.0392, 0.0, 0.0, 0.0, 0.0, 0.0, 0.0, 0.0, 0.0, 0.0, 0.0, 0.0, 0.0, 0.0]): _vg.add([_i], _w, 'REPLACE')
_vg = ob_icosphere.vertex_groups.new(name='Bone.016')
for _i, _w in zip([0, 1, 2, 3, 4, 5, 6, 7, 8, 9, 10, 13, 15, 20, 21, 23, 25, 26, 27, 28, 34, 92, 93, 94, 103, 220, 221, 222, 225, 226, 227, 228, 229], [0.3877, 0.303, 0.06085, 0.1641, 0.001934, 0.01313, 0.3352, 0.1239, 0.4074, 0.02635, 0.1222, 0.1014, 0.06436, 0.05699, 0.1348, 0.02917, 0.07542, 0.01682, 0.02391, 0.02347, 0.006726, 0.09299, 0.066, 0.01674, 0.03757, 0.02741, 0.007698, 0.1035, 0.102, 0.1719, 0.3787, 0.1043, 0.1353]): _vg.add([_i], _w, 'REPLACE')
_vg = ob_icosphere.vertex_groups.new(name='Bone.017')
for _i, _w in zip([0, 1, 2, 3, 6, 7, 8, 10, 13, 15, 20, 21, 23, 25, 26, 27, 28, 30, 34, 36, 92, 93, 94, 95, 220, 221, 222, 224, 225, 226, 227, 228, 229, 235], [0.1736, 0.3299, 0.01248, 0.07402, 0.1833, 0.06677, 0.2299, 0.07103, 0.0553, 0.06896, 0.02844, 0.424, 0.06476, 0.08744, 0.004889, 0.08426, 0.1008, 0.01107, 0.02432, 0.01403, 0.04372, 0.02652, 0.008839, 0.008033, 0.01906, 0.05854, 0.7077, 0.01089, 0.2625, 0.2545, 0.3311, 0.2195, 0.2126, 0.05776]): _vg.add([_i], _w, 'REPLACE')
_vg = ob_icosphere.vertex_groups.new(name='Bone.018')
for _i, _w in zip([1, 6, 8, 13, 20, 21, 23, 25, 26, 27, 28, 30, 34], [0.003748, 0.02358, 0.0222, 0.01225, 0.0369, 0.06979, 0.0531, 0.09944, 0.009995, 0.07967, 0.007787, 0.01978, 0.01933]): _vg.add([_i], _w, 'REPLACE')
_vg = ob_icosphere.vertex_groups.new(name='Bone.019')
for _i, _w in zip([20, 21, 25, 26, 27, 28, 30, 34, 35, 36], [0.02279, 0.06226, 0.2428, 0.03686, 0.2885, 0.05622, 0.03047, 0.08129, 0.00407, 0.08587]): _vg.add([_i], _w, 'REPLACE')
_vg = ob_icosphere.vertex_groups.new(name='Bone.020')
_vg = ob_icosphere.vertex_groups.new(name='Bone.021')
for _i, _w in zip([20, 21, 25, 26, 27, 28, 34, 35, 36, 37, 43, 44, 45, 47, 51, 52, 53, 54, 55, 56, 57, 58, 59, 60, 61, 62, 63, 64, 65, 66, 67, 68, 69, 70, 71, 72, 73, 74, 75, 76, 77, 78, 79, 80, 81, 82, 84, 85, 89, 91, 98, 99, 100, 101, 110, 111, 112, 225, 226, 227, 228, 229, 235], [0.0168, 0.1212, 0.1449, 0.05083, 0.08813, 0.4486, 0.3215, 0.06466, 0.1435, 0.2214, 0.0529, 0.02564, 0.05347, 0.07386, 0.06448, 0.04142, 0.03584, 0.03814, 0.01472, 0.02716, 0.004214, 0.005658, 0.01301, 0.003013, 0.03652, 0.02749, 0.02263, 0.02279, 0.02136, 0.02207, 0.02069, 0.02082, 0.02173, 0.02103, 0.02261, 0.02232, 0.02202, 0.02202, 0.02196, 0.02199, 0.02194, 0.02194, 0.02199, 0.02196, 0.02202, 0.02201, 0.3695, 0.3225, 0.09772, 0.04843, 0.01811, 0.02113, 0.02171, 0.02198, 0.009745, 0.02107, 0.02195, 0.02527, 0.02861, 0.04968, 0.08275, 0.07393, 0.1785]): _vg.add([_i], _w, 'REPLACE')
_vg = ob_icosphere.vertex_groups.new(name='Bone.022')
for _i, _w in zip([20, 21, 25, 26, 27, 28, 34, 35, 36, 37, 41, 43, 44, 45, 46, 47, 48, 49, 50, 51, 52, 53, 54, 55, 56, 57, 58, 59, 60, 61, 62, 63, 64, 65, 66, 67, 68, 69, 70, 71, 72, 73, 74, 75, 76, 77, 78, 79, 80, 81, 82, 84, 85, 86, 89, 90, 91, 98, 99, 100, 101, 109, 110, 111, 112, 225, 226, 227, 228, 229, 235], [0.03263, 0.06058, 0.1136, 0.07559, 0.05052, 0.2021, 0.2827, 0.1476, 0.09955, 0.6318, 0.06242, 0.2321, 0.9032, 0.8718, 0.05956, 0.2383, 0.02459, 0.01792, 0.01775, 0.6458, 0.3006, 0.4278, 0.4521, 0.2902, 0.3745, 0.2336, 0.2443, 0.2652, 0.2265, 0.4085, 0.333, 0.3278, 0.3277, 0.3213, 0.3253, 0.3168, 0.318, 0.321, 0.318, 0.3261, 0.3241, 0.3233, 0.3233, 0.323, 0.3232, 0.3228, 0.3229, 0.3231, 0.3229, 0.3232, 0.3232, 0.2945, 0.5724, 0.08417, 0.6354, 0.01336, 0.2709, 0.1195, 0.3295, 0.3232, 0.3231, 0.03809, 0.2655, 0.3196, 0.3229, 0.03224, 0.008227, 0.02113, 0.09519, 0.05424, 0.5279]): _vg.add([_i], _w, 'REPLACE')
_m = ob_icosphere.modifiers.new('Armature', 'ARMATURE')
_m.object = ob_armature
ob_armature_001.parent = ob_armature
ob_armature_001.matrix_parent_inverse = Matrix(((1.0, 2.373e-07, 2.794e-08, -0.005936), (-6.656e-10, -0.1141, 0.9935, -4.713), (2.389e-07, -0.9935, -0.1141, 0.6151), (0.0, 0.0, 0.0, 1.0)))
ob_armature_001.location = (-0.00276, 0.003601, 5.135)
ob_armature_001.scale = (1.457, 1.457, 1.457)
ob_armature_001.lineart.crease_threshold = 0.0
ob_icosphere_003.parent = ob_armature_001
ob_icosphere_003.matrix_parent_inverse = Matrix(((0.6864, 7.774e-12, 0.0, 0.001895), (-7.774e-12, 0.6864, 2.91e-11, -0.002472), (9.955e-12, 5.638e-23, 0.6864, -3.524), (0.0, 0.0, 0.0, 1.0)))
ob_icosphere_003.location = (-0.003174, -0.7159, 5.301)
ob_icosphere_003.scale = (1.24, 1.24, 1.24)
ob_icosphere_003.lineart.crease_threshold = 0.0
_vg = ob_icosphere_003.vertex_groups.new(name='Bone')
for _i, _w in zip([0, 1, 2, 3, 4, 5, 6, 7, 8, 9, 10, 11, 12, 13, 14, 15, 16, 17, 18, 19, 20, 21, 22, 23, 24, 25, 26, 27, 28, 29, 30, 31, 32, 33, 34, 35, 36, 37, 38, 39, 40, 41, 42, 43, 44, 45, 46, 47, 48, 49, 50, 51, 52, 53, 54, 55, 56, 57, 58, 59, 60, 61, 62, 63, 64, 65, 66, 67, 68, 69, 70, 71, 72, 73, 74, 75, 76, 77, 78, 79, 80, 81, 82, 83, 84, 85, 86, 87, 88, 89, 90, 91, 92, 93, 94, 95, 96, 97, 98, 99, 100, 101, 102, 103, 104, 105, 106, 107, 108, 109, 110, 111, 112, 113, 114, 115, 116, 117, 118, 119, 120, 121, 122, 123, 124, 125], [1.0, 1.0, 1.0, 1.0, 1.0, 1.0, 1.0, 1.0, 1.0, 1.0, 1.0, 1.0, 1.0, 1.0, 1.0, 1.0, 1.0, 1.0, 1.0, 1.0, 1.0, 1.0, 1.0, 1.0, 1.0, 1.0, 1.0, 1.0, 1.0, 1.0, 1.0, 1.0, 1.0, 1.0, 1.0, 1.0, 1.0, 1.0, 1.0, 1.0, 1.0, 1.0, 1.0, 1.0, 1.0, 1.0, 1.0, 1.0, 1.0, 1.0, 1.0, 1.0, 1.0, 1.0, 1.0, 1.0, 1.0, 1.0, 1.0, 1.0, 1.0, 1.0, 1.0, 1.0, 1.0, 1.0, 1.0, 1.0, 1.0, 1.0, 1.0, 1.0, 1.0, 1.0, 1.0, 1.0, 1.0, 1.0, 1.0, 1.0, 1.0, 1.0, 1.0, 1.0, 1.0, 1.0, 1.0, 1.0, 1.0, 1.0, 1.0, 1.0, 1.0, 1.0, 1.0, 1.0, 1.0, 1.0, 1.0, 1.0, 1.0, 1.0, 1.0, 1.0, 1.0, 1.0, 1.0, 1.0, 1.0, 1.0, 1.0, 1.0, 1.0, 1.0, 1.0, 1.0, 1.0, 1.0, 1.0, 1.0, 1.0, 1.0, 1.0, 1.0, 1.0, 1.0]): _vg.add([_i], _w, 'REPLACE')
_m = ob_icosphere_003.modifiers.new('Armature', 'ARMATURE')
_m.object = ob_armature_001
ob_camera.location = (8.175, -13.91, 5.902)
ob_camera.rotation_euler = (1.396, -5.162e-09, 0.637)
ob_camera.scale = (1.0, 1.0, 1.0)
ob_camera.lock_rotations_4d = False
ob_camera.empty_display_type = 'ARROWS'
ob_camera.color = (0.0, 0.0, 0.0, 0.0)
ob_camera.display_type = 'WIRE'
ob_camera.lineart.crease_threshold = 0.0

# ---- collection membership
col_collection_1.objects.link(ob_armature)
col_collection_1.objects.link(ob_armature_003)
col_collection_1.objects.link(ob_armature_002)
col_collection_1.objects.link(ob_icosphere_002)
col_collection_1.objects.link(ob_icosphere_001)
col_collection_1.objects.link(ob_icosphere)
col_collection_1.objects.link(ob_armature_001)
col_collection_1.objects.link(ob_icosphere_003)
col_collection_1.objects.link(ob_camera)

# ---- scene / render settings (as saved in the file)
scene.camera = ob_camera
scene.frame_start = 1; scene.frame_end = 250; scene.frame_set(1)
scene.render.engine = 'BLENDER_EEVEE_NEXT'
scene.render.dither_intensity = 0.0
scene.render.use_border = True
scene.cycles.use_denoising = False
scene.cycles.samples = 200
scene.cycles.sampling_pattern = 'TABULATED_SOBOL'
scene.cycles.light_sampling_threshold = 0.0
scene.cycles.use_adaptive_sampling = False
scene.cycles.use_light_tree = False
scene.cycles.blur_glossy = 0.0
scene.cycles.pixel_filter_type = 'GAUSSIAN'
scene.cycles.sample_clamp_indirect = 5.0
scene.view_settings.view_transform = 'Standard'
bpy.context.view_layer.update()
